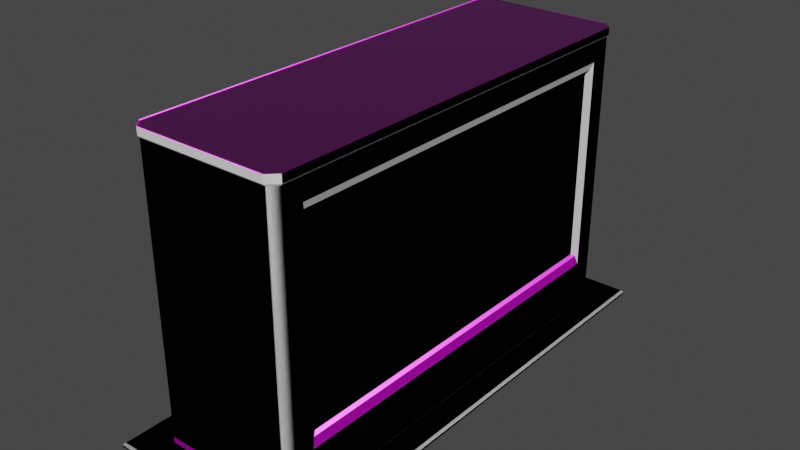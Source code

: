 # Source: vault_deposit_boxes_short.blend  (saved by Blender 3.1.7; exported with 4.5.12 LTS)
import bpy
from mathutils import Matrix  # noqa: F401  (used for matrix-valued properties, if any)

bpy.ops.wm.read_factory_settings(use_empty=True)
scene = bpy.context.scene
scene.name = 'Scene'

# ---- images (referenced by path relative to the original .blend; pixels are not part of the script)
import os
ASSET_DIR = os.environ.get("B2B_ASSET_DIR", "")  # directory of the original .blend (textures are referenced by path, not embedded)
HERE = os.path.dirname(os.path.abspath(__file__))  # packed textures are extracted next to this script under _unpacked/

def load_image(name, relpath, width, height, colorspace="sRGB"):
    """Load a texture the original file referenced (path relative to the .blend, or extracted next to this script)."""
    p = next((c for c in (os.path.join(HERE, relpath), os.path.join(ASSET_DIR, relpath)) if relpath and os.path.exists(c)), "")
    if p:
        img = bpy.data.images.load(p, check_existing=True)
        img.name = name
    else:  # same state as the original file: an image datablock whose file is absent (Cycles renders it pink)
        img = bpy.data.images.new(name, width, height)
        img.source = "FILE"
        img.filepath = "//" + (relpath or name)
    img.colorspace_settings.name = colorspace
    return img
img_red_int_marble_05_df_texture_dds = load_image('red_int_marble_05_df.texture.dds', 'red_int_marble_05_df.texture.dds', 1024, 1024, 'sRGB')
img_red_int_marble_05_nm_texture_dds = load_image('red_int_marble_05_nm.texture.dds', 'red_int_marble_05_nm.texture.dds', 1024, 1024, 'Non-Color')
img_safety_box_df_texture_dds = load_image('safety_box_df.texture.dds', 'safety_box_df.texture.dds', 1024, 1024, 'sRGB')
img_safety_box_nm_texture_dds = load_image('safety_box_nm.texture.dds', 'safety_box_nm.texture.dds', 1024, 1024, 'Non-Color')

# ---- materials (node trees are filled in below, after node groups)
mat_mat_int_marble_05 = bpy.data.materials.new('mat_int_marble_05')
mat_mat_int_marble_05.use_backface_culling = True
mat_mat_int_marble_05.use_transparent_shadow = False
mat_safetybox = bpy.data.materials.new('safetybox')
mat_safetybox.use_backface_culling = True
mat_safetybox.use_transparent_shadow = False

# ---- node groups
ng_pd2_df_nm_vtxcol = bpy.data.node_groups.new('PD2 DF:NM:VtxCol', 'ShaderNodeTree')
_s = ng_pd2_df_nm_vtxcol.interface.new_socket(name='BSDF Mat.', in_out='OUTPUT', socket_type='NodeSocketShader')
_s = ng_pd2_df_nm_vtxcol.interface.new_socket(name='DF Color (sRGB)', in_out='INPUT', socket_type='NodeSocketColor')
_s = ng_pd2_df_nm_vtxcol.interface.new_socket(name='DF Alpha (sRGB)', in_out='INPUT', socket_type='NodeSocketFloat')
_s.subtype = 'FACTOR'
_s = ng_pd2_df_nm_vtxcol.interface.new_socket(name='NM Color (Linear)', in_out='INPUT', socket_type='NodeSocketColor')
_s.default_value = (0.5, 0.5, 0.5, 1.0)
_s = ng_pd2_df_nm_vtxcol.interface.new_socket(name='NM Alpha (Linear)', in_out='INPUT', socket_type='NodeSocketFloat')
_s.subtype = 'FACTOR'
_s = ng_pd2_df_nm_vtxcol.interface.new_socket(name='Vertex Col. Color', in_out='INPUT', socket_type='NodeSocketColor')
_N = ng_pd2_df_nm_vtxcol.nodes; _L = ng_pd2_df_nm_vtxcol.links
n0 = _N.new('NodeGroupOutput'); n0.name = 'Group Output'; n0.location = (1220, -20)
n1 = _N.new('ShaderNodeBsdfPrincipled'); n1.name = 'Principled BSDF'; n1.location = (940, 0)
n1.distribution = 'GGX'
n1.subsurface_method = 'BURLEY'
n1.inputs[1].default_value = 0.5
n1.inputs[3].default_value = 1.45
n1.inputs[27].default_value = (0.0, 0.0, 0.0, 1.0)
n1.inputs[28].default_value = 1.0
n2 = _N.new('ShaderNodeMix'); n2.name = 'Mix.005'; n2.location = (380, 0)
n2.data_type = 'RGBA'
n2.blend_type = 'MULTIPLY'
n2.inputs[0].default_value = 1.0
n3 = _N.new('NodeGroupInput'); n3.name = 'PD2 DF:NM:VtxCol'; n3.location = (0, 0)
n3.label = 'PD2 DF:NM:VtxCol'
n3.width = 224
n4 = _N.new('ShaderNodeSeparateColor'); n4.name = 'Separate RGB'; n4.location = (280, -420)
n5 = _N.new('ShaderNodeCombineColor'); n5.name = 'Combine RGB'; n5.location = (440, -420)
n5.inputs[2].default_value = 1.0
n6 = _N.new('ShaderNodeNormalMap'); n6.name = 'Normal Map'; n6.location = (600, -420)
n6.width = 148
n7 = _N.new('ShaderNodeInvert'); n7.name = 'Invert'; n7.location = (380, -180)
n7.inputs[0].default_value = 0.666
_L.new(n4.outputs[0], n5.inputs[1])
_L.new(n5.outputs[0], n6.inputs[1])
_L.new(n2.outputs[2], n1.inputs[0])
_L.new(n6.outputs[0], n1.inputs[5])
_L.new(n1.outputs[0], n0.inputs[0])
_L.new(n3.outputs[4], n2.inputs[7])
_L.new(n3.outputs[1], n1.inputs[13])
_L.new(n3.outputs[0], n2.inputs[6])
_L.new(n3.outputs[2], n4.inputs[0])
_L.new(n3.outputs[3], n5.inputs[0])
_L.new(n7.outputs[0], n1.inputs[2])
_L.new(n3.outputs[1], n7.inputs[1])
n0.is_active_output = True

# ---- material node trees
mat_mat_int_marble_05.use_nodes = True; mat_mat_int_marble_05.node_tree.nodes.clear()
_N = mat_mat_int_marble_05.node_tree.nodes; _L = mat_mat_int_marble_05.node_tree.links
n0 = _N.new('ShaderNodeTexImage'); n0.name = 'Image Texture'; n0.location = (-600, 500)
n0.image = img_red_int_marble_05_df_texture_dds
n1 = _N.new('ShaderNodeGroup'); n1.name = 'Group'; n1.location = (-200, 300)
n1.width = 400
n1.node_tree = ng_pd2_df_nm_vtxcol
n2 = _N.new('ShaderNodeVertexColor'); n2.name = 'Vertex Color'; n2.location = (-600, -100)
n2.layer_name = 'Col'
n3 = _N.new('ShaderNodeTexImage'); n3.name = 'Image Texture.002'; n3.location = (-600, 200)
n3.image = img_red_int_marble_05_nm_texture_dds
n4 = _N.new('ShaderNodeOutputMaterial'); n4.name = 'Material Output'; n4.location = (280, 300)
_L.new(n0.outputs[1], n1.inputs[1])
_L.new(n3.outputs[0], n1.inputs[2])
_L.new(n3.outputs[1], n1.inputs[3])
_L.new(n1.outputs[0], n4.inputs[0])
_L.new(n2.outputs[0], n1.inputs[4])
_L.new(n0.outputs[0], n1.inputs[0])
n4.is_active_output = True
mat_safetybox.use_nodes = True; mat_safetybox.node_tree.nodes.clear()
_N = mat_safetybox.node_tree.nodes; _L = mat_safetybox.node_tree.links
n0 = _N.new('ShaderNodeOutputMaterial'); n0.name = 'Material Output'; n0.location = (300, 300)
n1 = _N.new('ShaderNodeTexImage'); n1.name = 'Image Texture'; n1.location = (-600, 500)
n1.image = img_safety_box_df_texture_dds
n2 = _N.new('ShaderNodeGroup'); n2.name = 'Group'; n2.location = (-200, 300)
n2.width = 400
n2.node_tree = ng_pd2_df_nm_vtxcol
n2.inputs[4].default_value = (1.0, 1.0, 1.0, 1.0)
n3 = _N.new('ShaderNodeTexImage'); n3.name = 'Image Texture.002'; n3.location = (-600, 200)
n3.image = img_safety_box_nm_texture_dds
_L.new(n1.outputs[0], n2.inputs[0])
_L.new(n1.outputs[1], n2.inputs[1])
_L.new(n3.outputs[0], n2.inputs[2])
_L.new(n3.outputs[1], n2.inputs[3])
_L.new(n2.outputs[0], n0.inputs[0])
n0.is_active_output = True

# ---- world
world_world = bpy.data.worlds.new('World'); scene.world = world_world
world_world.use_nodes = True; world_world.node_tree.nodes.clear()
_N = world_world.node_tree.nodes; _L = world_world.node_tree.links
n0 = _N.new('ShaderNodeOutputWorld'); n0.name = 'World Output'; n0.location = (300, 300)
n1 = _N.new('ShaderNodeBackground'); n1.name = 'Background'; n1.location = (10, 300)
n1.inputs[0].default_value = (0.05088, 0.05088, 0.05088, 1.0)
_L.new(n1.outputs[0], n0.inputs[0])
n0.is_active_output = True
world_world.color = (0.05088, 0.05088, 0.05088)
world_world.use_sun_shadow = False
world_world.sun_shadow_jitter_overblur = 0.0

# ---- meshes
me_g_vault_001 = bpy.data.meshes.new('g_vault.001')
me_g_vault_001.from_pydata([(0.9641, -0.9844, 0.5082), (-1.661, -0.9844, 0.4509), (-1.661, -0.9844, 0.5082), (0.9641, -0.9844, 0.4509), (-1.798, 0.7494, 0.5082), (-1.848, -1.184, 0.4582), (-1.798, -1.184, 0.5082), (-1.848, 0.7494, 0.4582), (-1.848, -1.184, -0.4418), (-1.848, -1.184, 0.4582), (-1.848, 0.7494, -0.4418), (-1.798, -1.184, -0.4918), (-1.848, -1.184, -0.4418), (-1.798, 0.7494, -0.4918), (-1.661, -0.9844, -0.4918), (0.9641, -0.9844, -0.4345), (0.9641, -0.9844, -0.4918), (-1.661, -0.9844, -0.4345), (1.349, 0.8012, -0.6692), (-2.046, 0.8156, -0.6692), (1.349, 0.8156, -0.6692), (-2.046, 0.8012, -0.6692), (1.335, 0.7868, -0.6549), (-2.032, 0.7868, -0.6549), (1.335, 0.7868, 0.6713), (-2.032, 0.7868, 0.6713), (1.349, 0.8012, 0.6856), (-2.046, 0.8012, 0.6856), (-2.046, 0.8012, 0.6856), (-2.046, 0.8012, -0.6692), (-2.046, 0.8156, 0.6856), (1.349, 0.8156, 0.6856), (-2.046, 0.8156, -0.6692), (-2.046, 0.8156, 0.6856), (1.349, 0.8012, -0.6692), (1.335, 0.7868, 0.6713), (1.335, 0.7868, -0.6549), (1.349, 0.8012, 0.6856), (1.349, 0.8156, 0.6856), (1.349, 0.8156, -0.6692), (1.102, -1.184, -0.4918), (-1.661, -0.9844, -0.4918), (0.9641, -0.9844, -0.4918), (0.9641, 0.4656, -0.4918), (1.102, 0.7494, -0.4918), (-1.798, 0.7494, -0.4918), (-1.661, 0.4656, -0.4918), (1.152, 0.7494, -0.4418), (-1.798, -1.184, -0.4918), (-1.661, -0.9844, -0.4918), (1.152, -1.184, -0.4418), (1.152, 0.7494, 0.4582), (1.152, -1.184, 0.4582), (1.102, 0.7494, 0.5082), (1.102, -1.184, 0.5082), (0.9641, 0.4656, 0.5082), (0.9641, -0.9844, 0.5082), (-1.661, 0.4656, 0.5082), (-1.798, -1.184, 0.5082), (-1.798, 0.7494, 0.5082), (-1.661, -0.9844, 0.5082)], [], [(51, 52, 50, 47), (25, 23, 22, 24), (17, 15, 16, 14), (53, 54, 52, 51), (31, 30, 28, 26), (22, 21, 18), (23, 21, 22), (33, 32, 29, 27), (26, 25, 24), (27, 23, 25), (28, 25, 26), (29, 23, 27), (13, 11, 12, 10), (3, 1, 2, 0), (34, 35, 36), (37, 35, 34), (21, 19, 20, 18), (40, 41, 42), (43, 40, 42), (44, 40, 43), (44, 43, 45), (45, 43, 46), (39, 38, 37, 34), (45, 46, 48), (48, 46, 49), (48, 49, 40), (47, 50, 40, 44), (7, 5, 6, 4), (53, 55, 54), (54, 55, 56), (53, 57, 55), (54, 56, 58), (59, 57, 53), (59, 58, 57), (58, 56, 60), (57, 58, 60), (10, 8, 9, 7)])
me_g_vault_001.polygons.foreach_set('use_smooth', [0, 0, 1, 1, 1, 1, 1, 1, 1, 1, 1, 1, 1, 1, 1, 1, 1, 0, 0, 0, 0, 0, 1, 0, 0, 0, 1, 1, 0, 0, 0, 0, 0, 0, 0, 0, 0])
_uv = me_g_vault_001.uv_layers.new(name='UVMap')
_uv.uv.foreach_set('vector', [0.6446, 0.4084, 0.6431, 1.365, 0.1981, 1.364, 0.1995, 0.4078, -0.1739, 0.3315, -0.1737, -0.3315, 2.006, -0.3306, 2.006, 0.3316, -1.697, 1.237, 0.09573, 1.236, 0.09522, 1.265, -1.696, 1.265, 0.6795, 0.4085, 0.6781, 1.365, 0.6431, 1.365, 0.6446, 0.4084, 2.013, 0.3489, -0.181, 0.3488, -0.181, 0.3416, 2.013, 0.3417, 2.006, -0.3306, -0.1808, -0.3416, 2.014, -0.3407, -0.1737, -0.3315, -0.1808, -0.3416, 2.006, -0.3306, -0.1912, 0.3387, -0.191, -0.3387, -0.1838, -0.3387, -0.184, 0.3387, 2.013, 0.3417, -0.1739, 0.3315, 2.006, 0.3316, -0.184, 0.3387, -0.1737, -0.3315, -0.1739, 0.3315, -0.181, 0.3416, -0.1739, 0.3315, 2.013, 0.3417, -0.1838, -0.3387, -0.1737, -0.3315, -0.184, 0.3387, 0.2984, -0.3629, 0.2954, 0.5938, 0.2605, 0.5928, 0.2635, -0.3629, 0.7468, 1.238, 2.539, 1.249, 2.538, 1.273, 0.7464, 1.266, 0.5, 0.6583, 1.17, 0.6685, 0.5072, 0.6685, 1.177, 0.6583, 1.17, 0.6685, 0.5, 0.6583, -0.1808, -0.3416, -0.1808, -0.3488, 2.014, -0.3479, 2.014, -0.3407, 0.1631, 1.364, -1.696, 1.265, 0.09522, 1.265, 0.09651, 0.5479, 0.1631, 1.364, 0.09522, 1.265, 0.1646, 0.4077, 0.1631, 1.364, 0.09651, 0.5479, 0.1646, 0.4077, 0.09651, 0.5479, -1.764, 0.4077, -1.764, 0.4077, 0.09651, 0.5479, -1.696, 0.5481, 0.5, 0.6511, 1.177, 0.6511, 1.177, 0.6583, 0.5, 0.6583, -1.764, 0.4077, -1.696, 0.5481, -1.764, 1.364, -1.764, 1.364, -1.696, 0.5481, -1.696, 1.265, -1.764, 1.364, -1.696, 1.265, 0.1631, 1.364, 0.1995, 0.4078, 0.1981, 1.364, 0.1631, 1.364, 0.1646, 0.4077, -0.1816, -0.3629, -0.1808, 0.5932, -0.2159, 0.5933, -0.2165, -0.3629, 0.6795, 0.4085, 0.7473, 0.5489, 0.6781, 1.365, 0.6781, 1.365, 0.7473, 0.5489, 0.7464, 1.266, 0.6795, 0.4085, 2.54, 0.5521, 0.7473, 0.5489, 0.6781, 1.365, 0.7464, 1.266, 2.605, 1.373, 2.608, 0.4119, 2.54, 0.5521, 0.6795, 0.4085, 2.608, 0.4119, 2.605, 1.373, 2.54, 0.5521, 2.605, 1.373, 0.7464, 1.266, 2.538, 1.273, 2.54, 0.5521, 2.605, 1.373, 2.538, 1.273, 0.2635, -0.3629, 0.2635, 0.5933, -0.1816, 0.5934, -0.1816, -0.3629])
_ca = me_g_vault_001.color_attributes.new('Col', 'BYTE_COLOR', 'CORNER')
_ca.data.foreach_set('color', [0.0, 0.0, 0.0, 0.0, 0.0, 0.0, 0.0, 0.0, 0.0, 0.0, 0.0, 0.0, 0.0, 0.0, 0.0, 0.0, 0.0, 0.0, 0.0, 0.0, 0.0, 0.0, 0.0, 0.0, 0.0, 0.0, 0.0, 0.0, 0.0, 0.0, 0.0, 0.0, 0.0, 0.0, 0.0, 0.0, 0.0, 0.0, 0.0, 0.0, 0.0, 0.0, 0.0, 0.0, 0.0, 0.0, 0.0, 0.0, 0.0, 0.0, 0.0, 0.0, 0.0, 0.0, 0.0, 0.0, 0.0, 0.0, 0.0, 0.0, 0.0, 0.0, 0.0, 0.0, 0.0, 0.0, 0.0, 0.0, 0.0, 0.0, 0.0, 0.0, 0.0, 0.0, 0.0, 0.0, 0.0, 0.0, 0.0, 0.0, 0.0, 0.0, 0.0, 0.0, 0.0, 0.0, 0.0, 0.0, 0.0, 0.0, 0.0, 0.0, 0.0, 0.0, 0.0, 0.0, 0.0, 0.0, 0.0, 0.0, 0.0, 0.0, 0.0, 0.0, 0.0, 0.0, 0.0, 0.0, 0.0, 0.0, 0.0, 0.0, 0.0, 0.0, 0.0, 0.0, 0.0, 0.0, 0.0, 0.0, 0.0, 0.0, 0.0, 0.0, 0.0, 0.0, 0.0, 0.0, 0.0, 0.0, 0.0, 0.0, 0.0, 0.0, 0.0, 0.0, 0.0, 0.0, 0.0, 0.0, 0.0, 0.0, 0.0, 0.0, 0.0, 0.0, 0.0, 0.0, 0.0, 0.0, 0.0, 0.0, 0.0, 0.0, 0.0, 0.0, 0.0, 0.0, 0.0, 0.0, 0.0, 0.0, 0.0, 0.0, 0.0, 0.0, 0.0, 0.0, 0.0, 0.0, 0.0, 0.0, 0.0, 0.0, 0.0, 0.0, 0.0, 0.0, 0.0, 0.0, 0.0, 0.0, 0.0, 0.0, 0.0, 0.0, 0.0, 0.0, 0.0, 0.0, 0.0, 0.0, 0.0, 0.0, 0.0, 0.0, 0.0, 0.0, 0.0, 0.0, 0.0, 0.0, 0.0, 0.0, 0.0, 0.0, 0.0, 0.0, 0.0, 0.0, 0.0, 0.0, 0.0, 0.0, 0.0, 0.0, 0.0, 0.0, 0.0, 0.0, 0.0, 0.0, 0.0, 0.0, 0.0, 0.0, 0.0, 0.0, 0.0, 0.0, 0.0, 0.0, 0.0, 0.0, 0.0, 0.0, 0.0, 0.0, 0.0, 0.0, 0.0, 0.0, 0.0, 0.0, 0.0, 0.0, 0.0, 0.0, 0.0, 0.0, 0.0, 0.0, 0.0, 0.0, 0.0, 0.0, 0.0, 0.0, 0.0, 0.0, 0.0, 0.0, 0.0, 0.0, 0.0, 0.0, 0.0, 0.0, 0.0, 0.0, 0.0, 0.0, 0.0, 0.0, 0.0, 0.0, 0.0, 0.0, 0.0, 0.0, 0.0, 0.0, 0.0, 0.0, 0.0, 0.0, 0.0, 0.0, 0.0, 0.0, 0.0, 0.0, 0.0, 0.0, 0.0, 0.0, 0.0, 0.0, 0.0, 0.0, 0.0, 0.0, 0.0, 0.0, 0.0, 0.0, 0.0, 0.0, 0.0, 0.0, 0.0, 0.0, 0.0, 0.0, 0.0, 0.0, 0.0, 0.0, 0.0, 0.0, 0.0, 0.0, 0.0, 0.0, 0.0, 0.0, 0.0, 0.0, 0.0, 0.0, 0.0, 0.0, 0.0, 0.0, 0.0, 0.0, 0.0, 0.0, 0.0, 0.0, 0.0, 0.0, 0.0, 0.0, 0.0, 0.0, 0.0, 0.0, 0.0, 0.0, 0.0, 0.0, 0.0, 0.0, 0.0, 0.0, 0.0, 0.0, 0.0, 0.0, 0.0, 0.0, 0.0, 0.0, 0.0, 0.0, 0.0, 0.0, 0.0, 0.0, 0.0, 0.0, 0.0, 0.0, 0.0, 0.0, 0.0, 0.0, 0.0, 0.0, 0.0, 0.0, 0.0, 0.0, 0.0, 0.0, 0.0, 0.0, 0.0, 0.0, 0.0, 0.0, 0.0, 0.0, 0.0, 0.0, 0.0, 0.0, 0.0, 0.0, 0.0, 0.0, 0.0, 0.0, 0.0, 0.0, 0.0, 0.0, 0.0, 0.0, 0.0, 0.0, 0.0, 0.0, 0.0, 0.0, 0.0, 0.0, 0.0, 0.0, 0.0, 0.0, 0.0, 0.0, 0.0, 0.0, 0.0, 0.0, 0.0, 0.0, 0.0, 0.0, 0.0, 0.0, 0.0, 0.0, 0.0, 0.0, 0.0, 0.0, 0.0, 0.0, 0.0, 0.0, 0.0, 0.0, 0.0, 0.0, 0.0, 0.0, 0.0, 0.0, 0.0, 0.0, 0.0, 0.0, 0.0, 0.0, 0.0, 0.0, 0.0, 0.0, 0.0, 0.0, 0.0, 0.0, 0.0, 0.0, 0.0, 0.0, 0.0, 0.0, 0.0, 0.0, 0.0, 0.0, 0.0, 0.0, 0.0, 0.0, 0.0, 0.0, 0.0, 0.0, 0.0, 0.0, 0.0, 0.0, 0.0, 0.0, 0.0, 0.0, 0.0, 0.0, 0.0, 0.0])
me_g_vault_001.materials.append(mat_mat_int_marble_05)
me_g_vault_001.use_remesh_fix_poles = True
me_g_vault_001.use_remesh_preserve_attributes = False
me_g_vault_001.update()
me_g_vault_001.normals_split_custom_set([tuple(v) for v in zip(*[iter([1.0, 0.0, 0.0, 1.0, 0.0, 0.0, 1.0, 0.0, 0.0, 1.0, 0.0, 0.0, -5.311e-08, -1.0, 0.0, -5.311e-08, -1.0, 0.0, -5.311e-08, -1.0, 0.0, -5.311e-08, -1.0, 0.0, 4.757e-05, -4.371e-08, 1.0, -4.849e-05, -4.371e-08, 1.0, -4.791e-05, -4.371e-08, -1.0, 4.777e-05, -4.371e-08, -1.0, 2.611e-05, -3.394e-05, 1.0, 2.619e-05, 0.0004395, 1.0, 1.0, 3.503e-05, -2.617e-05, 1.0, -0.0004406, -2.605e-05, 0.2946, -9.885e-05, 0.9556, 2.807e-15, -1.0, -4.371e-08, 1.472e-05, -1.0, -2.763e-05, 0.2659, -0.4262, 0.8646, 4.615e-06, -1.0, -3.099e-06, -0.2659, -0.4262, -0.8647, -3.529e-05, -1.0, 1.387e-05, -3.442e-05, -1.0, 1.255e-05, -0.2659, -0.4262, -0.8647, 4.615e-06, -1.0, -3.099e-06, 4.371e-08, -1.0, 4.371e-08, -0.2946, -4.587e-05, -0.9556, -0.2658, -0.4261, -0.8647, 5.949e-05, -1.0, -0.0005088, 0.2659, -0.4262, 0.8646, 4.013e-05, -1.0, 9.507e-06, 1.311e-06, -1.0, -6.08e-06, 5.949e-05, -1.0, -0.0005088, 3.681e-05, -1.0, -5.341e-06, 6.154e-06, -1.0, -1.359e-05, 1.472e-05, -1.0, -2.763e-05, 4.013e-05, -1.0, 9.507e-06, 0.2659, -0.4262, 0.8646, -0.2658, -0.4261, -0.8647, 3.681e-05, -1.0, -5.341e-06, 5.949e-05, -1.0, -0.0005088, 4.798e-06, -3.394e-05, -1.0, 4.739e-06, 0.0003389, -1.0, -1.0, 3.394e-05, -4.649e-06, -1.0, -3.378e-05, -4.709e-06, 1.0, -1.118e-07, 4.786e-05, 1.0, -1.118e-07, 7.55e-08, 4.791e-05, -4.371e-08, 1.0, -4.777e-05, -4.371e-08, 1.0, -2.384e-06, -1.0, -1.11e-05, 1.431e-06, -1.0, 1.385e-05, 2.056e-06, -1.0, -1.603e-05, 0.2658, -0.4262, 0.8647, 1.431e-06, -1.0, 1.385e-05, -2.384e-06, -1.0, -1.11e-05, -0.2659, -0.4262, -0.8647, -0.2946, -9.882e-05, -0.9556, 1.0, -4.8e-05, 1.202e-07, -3.529e-05, -1.0, 1.387e-05, 9.073e-08, 6.245e-08, -1.0, 9.073e-08, 6.245e-08, -1.0, 9.073e-08, 6.245e-08, -1.0, -1.495e-07, 0.0, -1.0, -1.495e-07, 0.0, -1.0, -1.495e-07, 0.0, -1.0, 0.0, 0.0, -1.0, 0.0, 0.0, -1.0, 0.0, 0.0, -1.0, 5.069e-07, -2.39e-07, -1.0, 5.069e-07, -2.39e-07, -1.0, 5.069e-07, -2.39e-07, -1.0, 7.607e-08, -4.156e-06, -1.0, 7.607e-08, -4.156e-06, -1.0, 7.607e-08, -4.156e-06, -1.0, 1.0, 0.0, 0.0, 0.2946, -4.587e-05, 0.9556, 0.2658, -0.4262, 0.8647, -2.384e-06, -1.0, -1.11e-05, 8.518e-06, 0.0, -1.0, 8.518e-06, 0.0, -1.0, 8.518e-06, 0.0, -1.0, 8.969e-06, 0.0, -1.0, 8.969e-06, 0.0, -1.0, 8.969e-06, 0.0, -1.0, 4.881e-07, 5.621e-06, -1.0, 4.881e-07, 5.621e-06, -1.0, 4.881e-07, 5.621e-06, -1.0, 1.0, -3.394e-05, 1.454e-05, 1.0, 0.0002373, 1.448e-05, 1.442e-05, 3.394e-05, -1.0, 1.448e-05, -0.0002373, -1.0, -1.0, -3.378e-05, -2.685e-05, -1.0, 3.394e-05, -2.372e-05, -2.384e-05, 3.433e-05, 1.0, -2.688e-05, -3.345e-05, 1.0, 0.0, 0.0, 1.0, 0.0, 0.0, 1.0, 0.0, 0.0, 1.0, 0.0, 0.0, 1.0, 0.0, 0.0, 1.0, 0.0, 0.0, 1.0, -1.161e-07, 4.4e-08, 1.0, -1.161e-07, 4.4e-08, 1.0, -1.161e-07, 4.4e-08, 1.0, -7.707e-08, -5.652e-08, 1.0, -7.707e-08, -5.652e-08, 1.0, -7.707e-08, -5.652e-08, 1.0, -4.707e-07, 3.961e-06, 1.0, -4.707e-07, 3.961e-06, 1.0, -4.707e-07, 3.961e-06, 1.0, -7.173e-06, 6.164e-07, 1.0, -7.173e-06, 6.164e-07, 1.0, -7.173e-06, 6.164e-07, 1.0, -9.073e-08, 6.245e-08, 1.0, -9.073e-08, 6.245e-08, 1.0, -9.073e-08, 6.245e-08, 1.0, 0.0, 0.0, 1.0, 0.0, 0.0, 1.0, 0.0, 0.0, 1.0, -1.0, 0.0, 0.0, -1.0, 0.0, 0.0, -1.0, 0.0, 0.0, -1.0, 0.0, 0.0])] * 3)])
me_g_safetybox_001 = bpy.data.meshes.new('g_safetybox.001')
me_g_safetybox_001.from_pydata([(0.7557, 0.9797, 0.942), (0.7557, 0.9423, -1.958), (0.7557, 0.9797, -1.958), (0.7557, 0.9423, 0.942), (0.7057, 0.9797, 0.992), (0.7057, 0.9423, 0.992), (-0.1943, 0.9797, 0.992), (-0.1943, 0.9423, 0.992), (-0.2443, 0.9797, 0.942), (-0.2443, 0.9423, 0.942), (-0.2443, 0.9797, -1.958), (-0.2443, 0.9423, -1.958), (-0.1943, 0.9797, -2.008), (-0.1943, 0.9423, -2.008), (0.7057, 0.9797, -2.008), (0.7057, 0.9423, -2.008), (0.6984, 0.5274, -1.82), (0.6984, 0.6584, -1.095), (0.6984, 0.5274, -1.095), (0.6984, 0.6584, -1.82), (0.6984, 0.07813, -1.82), (0.6984, 0.07813, -1.095), (0.6984, -0.7916, -1.82), (0.6984, -0.7916, -1.095), (0.6984, 0.6584, -0.3705), (0.6984, 0.5274, -0.3705), (0.6984, 0.07813, -0.3705), (0.6984, -0.7916, -0.3705), (0.6984, 0.6584, 0.3545), (0.6984, 0.5274, 0.3545), (0.6984, 0.07813, 0.3545), (0.6984, -0.7916, 0.3545), (-0.2443, -0.7916, 0.8045), (-0.2219, -0.7401, -1.82), (-0.2443, -0.7916, -1.82), (-0.2219, -0.7401, 0.8045), (-0.187, -0.7401, -1.82), (-0.187, -0.7401, 0.8045), (-0.2443, 0.6584, -1.82), (-0.2219, 0.607, 0.8045), (-0.2443, 0.6584, 0.8045), (-0.2219, 0.607, -1.82), (-0.187, 0.607, 0.8045), (-0.187, 0.607, -1.82), (0.7557, -0.7916, -1.82), (0.7333, -0.7401, -1.82), (0.6984, -0.7401, -1.82), (0.7333, 0.607, -1.82), (0.7557, 0.6584, -1.82), (0.6984, 0.607, -1.82), (-0.2558, -0.9916, 0.942), (-0.2558, -0.9401, -1.958), (-0.2558, -0.9916, -1.958), (-0.2558, -0.9401, 0.942), (-0.2443, -0.9271, -1.958), (-0.2443, -0.9271, 0.942), (-0.2443, -0.9916, 0.942), (-0.2443, -0.9916, -1.958), (0.7672, -0.9916, -1.958), (0.7672, -0.9401, 0.942), (0.7672, -0.9916, 0.942), (0.7672, -0.9401, -1.958), (0.7557, -0.9271, 0.942), (0.7557, -0.9271, -1.958), (0.7557, -0.9916, -1.958), (0.7557, -0.9916, 0.942), (0.7057, -0.9916, -2.019), (0.7057, -0.9401, -2.019), (0.7057, -0.9271, -2.008), (0.7057, -0.9916, -2.008), (-0.1943, -0.9916, -2.019), (-0.1943, -0.9401, -2.019), (-0.1943, -0.9271, -2.008), (-0.1943, -0.9916, -2.008), (-0.1943, -0.9916, 1.004), (-0.1943, -0.9401, 1.004), (-0.1943, -0.9271, 0.992), (-0.1943, -0.9916, 0.992), (0.7057, -0.9916, 1.004), (0.7057, -0.9401, 1.004), (0.7057, -0.9271, 0.992), (0.7057, -0.9916, 0.992), (-0.187, -0.415, -1.095), (-0.187, -0.415, -1.82), (-0.187, -0.835, -1.095), (-0.187, -0.835, -1.82), (-0.187, -0.3974, -0.3705), (-0.187, -0.3974, -1.095), (-0.187, -0.415, -0.3705), (-0.187, -0.835, -0.3705), (-0.187, -0.3974, 0.3545), (-0.187, -0.415, 0.3545), (-0.187, -0.835, 0.8045), (-0.187, -0.835, 0.3545), (-0.187, -0.415, 0.8045), (-0.187, -0.835, 0.8045), (-0.187, -0.7401, -1.095), (-0.187, -0.7401, -0.3705), (-0.187, -0.7401, 0.3545), (-0.187, -0.7401, 0.8045), (-0.187, 0.607, -1.792), (-0.187, 0.2798, 0.7899), (-0.187, 0.5798, 0.7899), (-0.187, 0.5798, 0.4634), (-0.187, 0.2798, 0.4634), (-0.187, -0.05017, 0.7899), (-0.187, 0.2498, 0.7899), (-0.187, 0.2498, 0.4634), (-0.187, -0.05017, 0.4634), (-0.187, -0.3802, 0.7899), (-0.187, -0.08017, 0.7899), (-0.187, -0.08017, 0.4634), (-0.187, -0.3802, 0.4634), (-0.187, 0.2798, 0.4134), (-0.187, 0.5798, 0.4134), (-0.187, 0.5798, 0.01342), (-0.187, 0.2798, 0.01342), (-0.187, -0.05017, 0.4134), (-0.187, 0.2498, 0.4134), (-0.187, 0.2498, 0.01342), (-0.187, -0.05017, 0.01342), (-0.187, -0.3802, 0.4134), (-0.187, -0.08017, 0.4134), (-0.187, -0.08017, 0.01342), (-0.187, -0.3802, 0.01342), (-0.187, 0.2798, -0.03658), (-0.187, 0.5798, -0.03658), (-0.187, 0.5798, -0.4366), (-0.187, 0.2798, -0.4366), (-0.187, -0.05017, -0.03658), (-0.187, 0.2498, -0.03658), (-0.187, 0.2498, -0.4366), (-0.187, -0.05017, -0.4366), (-0.187, -0.3802, -0.03658), (-0.187, -0.08017, -0.03658), (-0.187, -0.08017, -0.4366), (-0.187, -0.3802, -0.4366), (-0.187, 0.2798, -0.4866), (-0.187, 0.5798, -0.4866), (-0.187, 0.5798, -0.8866), (-0.187, 0.2798, -0.8866), (-0.187, -0.05017, -0.4866), (-0.187, 0.2498, -0.4866), (-0.187, 0.2498, -0.8866), (-0.187, -0.05017, -0.8866), (-0.187, -0.3802, -0.4866), (-0.187, -0.08017, -0.4866), (-0.187, -0.08017, -0.8866), (-0.187, -0.3802, -0.8866), (-0.187, 0.2798, -0.9366), (-0.187, 0.5798, -0.9366), (-0.187, 0.5798, -1.337), (-0.187, 0.2798, -1.337), (-0.187, -0.05017, -0.9366), (-0.187, 0.2498, -0.9366), (-0.187, 0.2498, -1.337), (-0.187, -0.05017, -1.337), (-0.187, -0.3802, -0.9366), (-0.187, -0.08017, -0.9366), (-0.187, -0.08017, -1.337), (-0.187, -0.3802, -1.337), (-0.187, 0.2798, -1.387), (-0.187, 0.5798, -1.387), (-0.187, 0.5798, -1.787), (-0.187, 0.2798, -1.787), (-0.187, -0.05017, -1.387), (-0.187, 0.2498, -1.387), (-0.187, 0.2498, -1.787), (-0.187, -0.05017, -1.787), (-0.187, -0.3802, -1.387), (-0.187, -0.08017, -1.387), (-0.187, -0.08017, -1.787), (-0.187, -0.3802, -1.787), (-0.187, 0.615, 0.7899), (-0.187, 0.607, 0.7899), (-0.187, 0.615, 0.4634), (-0.187, 0.607, 0.4634), (-0.187, 0.615, 0.4134), (-0.187, 0.607, 0.4134), (-0.187, -0.3974, 0.4134), (-0.187, 0.615, 0.01342), (-0.187, 0.607, 0.01342), (-0.187, -0.3974, -0.03658), (-0.187, 0.615, -0.03658), (-0.187, 0.607, -0.03658), (-0.187, 0.607, -0.4366), (-0.187, -0.3974, -0.4866), (-0.187, 0.607, -0.4866), (-0.187, -0.3974, -0.8866), (-0.187, 0.615, -0.8866), (-0.187, 0.607, -0.8866), (-0.187, 0.615, -0.9366), (-0.187, 0.607, -0.9366), (-0.187, 0.607, -1.337), (-0.187, 0.615, -1.337), (-0.187, -0.3974, -1.387), (-0.187, 0.607, -1.387), (-0.187, -0.3974, -1.787), (-0.187, 0.607, -1.787), (-0.187, 0.615, -1.787), (-0.187, -0.3974, -1.82), (-0.187, -0.3974, 0.8045), (-0.187, -0.3974, 0.7899), (-0.187, -0.3974, 0.4634), (-0.187, -0.3974, 0.01342), (-0.187, -0.3974, -0.4366), (-0.187, 0.615, -0.4366), (-0.187, 0.615, -0.4866), (-0.187, -0.3974, -0.9366), (-0.187, -0.3974, -1.337), (-0.187, 0.615, -1.387), (-0.187, -0.3974, 0.8054), (-0.187, 0.615, 0.7899), (-0.187, 0.615, 0.4634), (-0.187, 0.615, 0.4134), (-0.187, -0.3974, 0.4134), (-0.187, 0.615, 0.01342), (-0.187, -0.3974, -0.03658), (-0.187, 0.615, -0.03658), (-0.187, -0.3974, -0.4866), (-0.187, -0.3974, -0.8866), (-0.187, 0.615, -0.8866), (-0.187, 0.615, -0.9366), (-0.187, 0.615, -1.337), (-0.187, -0.3974, -1.387), (-0.187, -0.3974, -1.787), (-0.187, 0.615, -1.787), (-0.187, -0.3974, -1.82), (-0.187, 0.615, -1.82), (-0.187, 0.615, 0.8054), (-0.187, -0.3974, 0.7899), (-0.187, -0.3974, 0.4634), (-0.187, -0.3974, 0.01342), (-0.187, -0.3974, -0.4366), (-0.187, 0.615, -0.4366), (-0.187, 0.615, -0.4866), (-0.187, -0.3974, -0.9366), (-0.187, -0.3974, -1.337), (-0.187, 0.615, -1.387), (-0.2443, -0.9916, 0.942), (-0.2443, -0.9916, -1.958), (0.7557, -0.9916, -1.958), (0.7557, -0.9916, 0.942), (0.7057, -0.9916, -2.008), (-0.1943, -0.9916, -2.008), (-0.1943, -0.9916, 1.004), (-0.1943, -0.9916, 0.992), (0.7057, -0.9916, 0.992), (0.6984, 0.07813, 0.815), (0.7557, 0.6584, 0.815), (0.6984, -0.7401, 0.815), (0.6984, 0.6584, 0.815), (0.7333, -0.7401, 0.815), (0.6984, 0.5274, 0.815), (0.7333, 0.607, 0.815), (0.6984, -0.7916, 0.815), (0.6984, 0.607, 0.815), (0.7557, -0.7916, 0.815), (0.7557, 0.6584, 0.815), (0.7557, -0.7916, 0.815), (0.6984, -0.7401, 0.815), (0.7333, -0.7401, 0.815), (0.7333, 0.607, 0.815), (0.6984, 0.607, 0.815)], [], [(2, 0, 1), (3, 1, 0), (3, 0, 4), (5, 3, 4), (5, 4, 6), (6, 7, 5), (8, 7, 6), (7, 8, 9), (10, 9, 8), (9, 10, 11), (10, 12, 11), (13, 11, 12), (12, 14, 13), (15, 13, 14), (14, 2, 15), (1, 15, 2), (98, 93, 92, 99), (99, 94, 91, 98), (85, 84, 96, 36), (96, 82, 83, 36), (97, 89, 93, 98), (98, 91, 88, 97), (18, 16, 17), (19, 17, 16), (21, 20, 18), (16, 18, 20), (23, 22, 21), (20, 21, 22), (25, 18, 24), (17, 24, 18), (26, 21, 25), (18, 25, 21), (27, 23, 26), (21, 26, 23), (29, 25, 28), (24, 28, 25), (30, 26, 29), (25, 29, 26), (31, 27, 30), (26, 30, 27), (253, 29, 28, 251), (248, 30, 29, 253), (32, 33, 34), (32, 35, 33), (35, 36, 33), (36, 35, 37, 99, 98, 97, 96), (40, 38, 39), (39, 38, 41), (39, 41, 42), (100, 42, 41, 43), (255, 31, 30, 248), (50, 51, 52), (51, 50, 53), (53, 54, 51), (54, 53, 55), (52, 57, 56), (50, 52, 56), (60, 58, 59), (58, 61, 59), (59, 61, 62), (61, 63, 62), (65, 64, 60), (58, 60, 64), (66, 61, 58), (67, 61, 66), (63, 61, 67), (68, 63, 67), (64, 69, 58), (69, 66, 58), (66, 70, 67), (71, 67, 70), (67, 71, 68), (72, 68, 71), (73, 66, 69), (73, 70, 66), (70, 52, 71), (51, 71, 52), (51, 72, 71), (54, 72, 51), (57, 70, 73), (57, 52, 70), (74, 53, 50), (53, 74, 75), (75, 55, 53), (75, 76, 55), (50, 56, 77), (50, 77, 74), (75, 74, 78), (78, 79, 75), (76, 75, 79), (76, 79, 80), (74, 77, 81), (74, 81, 78), (78, 60, 79), (60, 59, 79), (79, 59, 80), (59, 62, 80), (78, 81, 65), (65, 60, 78), (96, 84, 89, 97), (97, 88, 82, 96), (90, 91, 94, 201), (86, 88, 91, 90), (92, 95, 37, 99), (200, 83, 82, 87), (87, 82, 88, 86), (200, 43, 33, 36, 83), (43, 41, 33), (34, 33, 41), (38, 34, 41), (249, 254, 47, 48), (44, 48, 47, 49, 46, 45), (254, 256, 49, 47), (37, 39, 42, 201, 94), (35, 39, 37), (39, 35, 40), (40, 35, 32), (156, 159, 158, 153), (152, 155, 154, 149), (142, 137, 140, 143), (104, 107, 106, 101), (174, 173, 175, 176), (202, 109, 112, 203), (110, 105, 108, 111), (102, 174, 176, 103), (114, 178, 181, 115), (178, 177, 180, 181), (123, 122, 117, 120), (116, 119, 118, 113), (134, 129, 132, 135), (184, 183, 206, 185), (126, 184, 185, 127), (128, 131, 130, 125), (136, 205, 182, 133), (146, 141, 144, 147), (138, 187, 190, 139), (187, 207, 189, 190), (148, 188, 186, 145), (192, 191, 194, 193), (208, 157, 160, 209), (150, 192, 193, 151), (196, 210, 199, 198), (195, 169, 172, 197), (162, 196, 198, 163), (171, 170, 165, 168), (164, 167, 166, 161), (124, 204, 179, 121), (216, 218, 217, 232), (223, 238, 224, 237), (233, 234, 235, 219), (213, 214, 215, 231), (229, 212, 230, 211), (226, 228, 227, 225), (221, 222, 236, 220), (247, 245, 246, 239, 240, 244, 243, 241, 242), (112, 109, 110, 111), (108, 105, 106, 107), (104, 101, 102, 103), (250, 252, 45, 46), (252, 257, 44, 45), (261, 262, 258, 259), (260, 263, 262, 261)])
me_g_safetybox_001.polygons.foreach_set('use_smooth', [0, 0, 0, 0, 0, 0, 0, 0, 0, 0, 0, 0, 0, 0, 0, 0, 0, 0, 0, 0, 0, 0, 0, 0, 0, 0, 0, 0, 0, 0, 0, 0, 0, 0, 0, 0, 0, 0, 0, 0, 0, 0, 0, 0, 0, 0, 0, 0, 0, 0, 0, 0, 0, 0, 0, 0, 0, 0, 0, 0, 0, 0, 0, 0, 0, 0, 0, 0, 0, 0, 0, 0, 0, 0, 0, 0, 0, 0, 0, 0, 0, 0, 0, 1, 0, 0, 0, 0, 0, 0, 1, 0, 0, 0, 0, 1, 0, 0, 0, 0, 0, 0, 0, 0, 0, 0, 0, 0, 0, 0, 1, 0, 0, 0, 0, 0, 0, 0, 0, 0, 0, 0, 0, 0, 0, 0, 0, 0, 0, 0, 0, 0, 0, 0, 0, 0, 0, 0, 0, 0, 0, 0, 0, 0, 0, 0, 0, 0, 0, 0, 0, 0, 0, 0, 0, 0, 0, 0, 0, 1, 0, 0])
_uv = me_g_safetybox_001.uv_layers.new(name='UVMap')
_uv.uv.foreach_set('vector', [1.0, 0.9208, -6.049, 0.9208, 1.0, 0.9926, -6.049, 0.9926, 1.0, 0.9926, -6.049, 0.9208, -0.2497, 0.9926, -0.2497, 0.9208, -0.3747, 0.9208, -0.3747, 0.9926, -0.2497, 0.9926, -0.3747, 0.9208, 1.0, 0.9926, 1.0, 0.9208, -0.6267, 0.9208, -0.6267, 0.9208, -0.6267, 0.9926, 1.0, 0.9926, 2.125, 0.9208, 2.25, 0.9926, 2.25, 0.9208, 2.25, 0.9926, 2.125, 0.9208, 2.125, 0.9926, -4.242, 0.9208, 2.807, 0.9926, 2.807, 0.9208, 2.807, 0.9926, -4.242, 0.9208, -4.242, 0.9926, 1.0, 0.9208, 0.875, 0.9208, 1.0, 0.9926, 0.875, 0.9926, 1.0, 0.9926, 0.875, 0.9208, 1.0, 0.9208, -0.6267, 0.9208, 1.0, 0.9926, -0.6267, 0.9926, 1.0, 0.9926, -0.6267, 0.9208, 1.0, 0.9208, 0.875, 0.9208, 1.0, 0.9926, 0.875, 0.9926, 1.0, 0.9926, 0.875, 0.9208, 0.5, 0.9347, 0.5, 1.0, 0.0, 1.0, 0.0, 0.9347, 0.0, 0.9347, 0.0, 0.7109, 0.5, 0.7109, 0.5, 0.9347, 1.0, 1.0, 0.0, 1.0, 0.0, 0.9347, 1.0, 0.9347, 0.0, 0.9347, 0.0, 0.7109, 1.0, 0.7109, 1.0, 0.9347, 1.0, 0.9347, 1.0, 1.0, 0.0, 1.0, 0.0, 0.9347, 0.0, 0.9347, 0.0, 0.7109, 1.0, 0.7109, 1.0, 0.9347, 1.0, 1.0, 0.0, 1.0, 1.0, 0.9144, 1.09e-08, 0.9144, 1.0, 0.9144, 0.0, 1.0, 1.0, 0.8146, 0.0, 0.8146, 1.0, 0.5048, 1.35e-08, 0.5048, 1.0, 0.5048, 0.0, 0.8146, 1.0, 1.0, 0.0, 1.0, 1.0, 0.4002, 8.698e-09, 0.4002, 1.0, 0.4002, 0.0, 1.0, 1.0, 1.0, 0.0, 1.0, 1.0, 0.9144, 1.09e-08, 0.9144, 1.0, 0.9144, 0.0, 1.0, 1.0, 0.8146, 0.0, 0.8146, 1.0, 0.5048, 1.35e-08, 0.5048, 1.0, 0.5048, 0.0, 0.8146, 1.0, 1.0, 0.0, 1.0, 1.0, 0.4002, 8.698e-09, 0.4002, 1.0, 0.4002, 0.0, 1.0, 1.0, 1.0, 0.0, 1.0, 1.0, 0.9144, 1.09e-08, 0.9144, 1.0, 0.9144, 0.0, 1.0, 1.0, 0.8146, 0.0, 0.8146, 1.0, 0.5048, 1.35e-08, 0.5048, 1.0, 0.5048, 0.0, 0.8146, 1.0, 1.0, 0.0, 1.0, 1.0, 0.4002, 8.698e-09, 0.4002, 1.0, 0.4002, 0.0, 1.0, 0.6351, 1.0, 0.0, 1.0, 1.09e-08, 0.9144, 0.6351, 0.9144, 0.5078, 0.8145, 0.0, 0.8146, 1.35e-08, 0.5048, 0.5078, 0.5039, -5.991, 0.9926, 2.755, 0.9236, 2.755, 0.9926, -5.991, 0.9926, -5.991, 0.9236, 2.755, 0.9236, -5.991, 0.9236, 2.755, 0.9114, 2.755, 0.9236, 2.755, 0.9114, -5.991, 0.9236, -5.991, 0.9114, -4.242, 0.9114, -2.493, 0.9114, -0.7434, 0.9114, 1.006, 0.9114, 4.504, 0.9926, -4.242, 0.9926, 4.504, 0.9236, 4.504, 0.9236, -4.242, 0.9926, -4.242, 0.9236, 4.504, 0.9236, -4.242, 0.9236, 4.504, 0.9114, -4.172, 0.9114, 4.504, 0.9114, -4.242, 0.9236, -4.242, 0.9114, 0.5078, 1.0, 0.0, 1.0, 8.698e-09, 0.4002, 0.5078, 0.4004, -6.049, 0.9926, 1.0, 0.9236, 1.0, 0.9926, 1.0, 0.9236, -6.049, 0.9926, -6.049, 0.9236, -6.049, 0.9236, 1.0, 0.9111, 1.0, 0.9236, 1.0, 0.9111, -6.049, 0.9236, -6.049, 0.9111, 1.0, 0.9926, 1.0, 1.0, -6.049, 1.0, -6.049, 0.9926, 1.0, 0.9926, -6.049, 1.0, 2.807, 0.9926, -4.242, 0.9926, 2.807, 0.9236, -4.242, 0.9926, -4.242, 0.9236, 2.807, 0.9236, 2.807, 0.9236, -4.242, 0.9236, 2.807, 0.9111, -4.242, 0.9236, -4.242, 0.9111, 2.807, 0.9111, 2.807, 1.0, -4.242, 1.0, 2.807, 0.9926, -4.242, 0.9926, 2.807, 0.9926, -4.242, 1.0, 0.875, 0.9926, 1.0, 0.9236, 1.0, 0.9926, 0.875, 0.9236, 1.0, 0.9236, 0.875, 0.9926, 1.0, 0.9111, 1.0, 0.9236, 0.875, 0.9236, 0.875, 0.9111, 1.0, 0.9111, 0.875, 0.9236, 1.0, 1.0, 0.875, 1.0, 1.0, 0.9926, 0.875, 1.0, 0.875, 0.9926, 1.0, 0.9926, 1.0, 0.9926, -0.6267, 0.9926, 1.0, 0.9236, -0.6267, 0.9236, 1.0, 0.9236, -0.6267, 0.9926, 1.0, 0.9236, -0.6267, 0.9236, 1.0, 0.9111, -0.6267, 0.9111, 1.0, 0.9111, -0.6267, 0.9236, -0.6267, 1.0, 1.0, 0.9926, 1.0, 1.0, -0.6267, 1.0, -0.6267, 0.9926, 1.0, 0.9926, 1.0, 0.9926, 0.875, 0.9926, 1.0, 0.9236, 0.875, 0.9236, 1.0, 0.9236, 0.875, 0.9926, 0.875, 0.9236, 1.0, 0.9111, 1.0, 0.9236, 0.875, 0.9111, 1.0, 0.9111, 0.875, 0.9236, 0.875, 1.0, 1.0, 0.9926, 1.0, 1.0, 0.875, 1.0, 0.875, 0.9926, 1.0, 0.9926, 0.875, 0.9926, 1.0, 0.9236, 1.0, 0.9926, 1.0, 0.9236, 0.875, 0.9926, 0.875, 0.9236, 0.875, 0.9236, 1.0, 0.9111, 1.0, 0.9236, 0.875, 0.9236, 0.875, 0.9111, 1.0, 0.9111, 1.0, 0.9926, 1.0, 1.0, 0.875, 1.0, 1.0, 0.9926, 0.875, 1.0, 0.875, 0.9926, 1.0, 0.9236, 1.0, 0.9926, -0.6267, 0.9926, -0.6267, 0.9926, -0.6267, 0.9236, 1.0, 0.9236, 1.0, 0.9111, 1.0, 0.9236, -0.6267, 0.9236, 1.0, 0.9111, -0.6267, 0.9236, -0.6267, 0.9111, 1.0, 0.9926, 1.0, 1.0, -0.6267, 1.0, 1.0, 0.9926, -0.6267, 1.0, -0.6267, 0.9926, 1.0, 0.9926, 0.875, 0.9926, 1.0, 0.9236, 0.875, 0.9926, 0.875, 0.9236, 1.0, 0.9236, 1.0, 0.9236, 0.875, 0.9236, 1.0, 0.9111, 0.875, 0.9236, 0.875, 0.9111, 1.0, 0.9111, 1.0, 0.9926, 1.0, 1.0, 0.875, 1.0, 0.875, 1.0, 0.875, 0.9926, 1.0, 0.9926, 1.0, 0.9347, 1.0, 1.0, 0.0, 1.0, 0.0, 0.9347, 0.0, 0.9347, 0.0, 0.7109, 1.0, 0.7109, 1.0, 0.9347, 0.5, 0.8098, 0.5, 0.8138, 1.085e-08, 0.8138, 1.108e-08, 0.8098, 1.0, 0.8098, 1.0, 0.8138, 1.085e-08, 0.8138, 1.108e-08, 0.8098, 1.0, 1.0, 0.0, 1.0, 0.0, 0.9347, 1.0, 0.9347, 1.0, 0.8098, 1.0, 0.8138, 1.085e-08, 0.8138, 1.108e-08, 0.8098, 1.0, 0.8098, 1.0, 0.8138, 1.085e-08, 0.8138, 1.108e-08, 0.8098, 0.2077, 0.9114, 2.631, 0.9114, -0.6192, 0.9236, -0.6192, 0.9114, 0.165, 0.9114, 2.631, 0.9114, 2.631, 0.9236, -0.6192, 0.9236, -0.7434, 0.9926, -0.6192, 0.9236, 2.631, 0.9236, 2.755, 0.9926, -0.7434, 0.9926, 2.631, 0.9236, -3.603, 0.9926, -3.603, 0.9236, 2.755, 0.9236, 2.755, 0.9926, 2.755, 0.9926, -0.7434, 0.9926, -0.6192, 0.9236, -0.6192, 0.9114, 2.631, 0.9114, 2.631, 0.9236, -3.603, 0.9236, -3.603, 0.9114, 2.755, 0.9114, 2.755, 0.9236, 2.631, 0.9114, -0.6192, 0.9236, -0.6192, 0.9114, 1.804, 0.9114, 1.846, 0.9114, 2.631, 0.9236, -0.6192, 0.9236, 2.631, 0.9114, -0.6192, 0.9236, 2.631, 0.9236, -0.7434, 0.9926, -0.7434, 0.9926, 2.631, 0.9236, 2.755, 0.9926, 1.0, 0.9219, 1.0, 0.9922, 0.0, 0.9922, 0.0, 0.9219, 1.0, 0.9219, 1.0, 0.9922, 0.0, 0.9922, 0.0, 0.9219, 0.0, 0.9922, 0.0, 0.9219, 1.0, 0.9219, 1.0, 0.9922, 1.0, 0.9219, 1.0, 0.9922, 0.0, 0.9922, 0.0, 0.9219, 0.0, 0.9219, 0.0, 0.9219, 1.0, 0.9219, 1.0, 0.9219, 0.0, 0.9922, 0.0, 0.9219, 1.0, 0.9219, 1.0, 0.9922, 0.0, 0.9922, 0.0, 0.9219, 1.0, 0.9219, 1.0, 0.9922, 0.0, 0.9922, 0.0, 0.9219, 1.0, 0.9219, 1.0, 0.9922, 0.0, 0.9922, 0.0, 0.9219, 1.0, 0.9219, 1.0, 0.9922, 0.0, 0.9219, 0.0, 0.9219, 1.0, 0.9219, 1.0, 0.9219, 1.0, 0.9922, 0.0, 0.9922, 0.0, 0.9219, 1.0, 0.9219, 1.0, 0.9219, 1.0, 0.9922, 0.0, 0.9922, 0.0, 0.9219, 0.0, 0.9922, 0.0, 0.9219, 1.0, 0.9219, 1.0, 0.9922, 0.0, 0.9219, 0.0, 0.9219, 1.0, 0.9219, 1.0, 0.9219, 0.0, 0.9922, 0.0, 0.9219, 1.0, 0.9219, 1.0, 0.9922, 1.0, 0.9219, 1.0, 0.9922, 0.0, 0.9922, 0.0, 0.9219, 1.0, 0.9219, 1.0, 0.9922, 0.0, 0.9922, 0.0, 0.9219, 0.0, 0.9922, 0.0, 0.9219, 1.0, 0.9219, 1.0, 0.9922, 0.0, 0.9922, 0.0, 0.9219, 1.0, 0.9219, 1.0, 0.9922, 0.0, 0.9219, 0.0, 0.9219, 1.0, 0.9219, 1.0, 0.9219, 1.0, 0.9219, 1.0, 0.9922, 0.0, 0.9922, 0.0, 0.9219, 0.0, 0.9219, 0.0, 0.9219, 1.0, 0.9219, 1.0, 0.9219, 0.0, 0.9922, 0.0, 0.9219, 1.0, 0.9219, 1.0, 0.9922, 0.0, 0.9922, 0.0, 0.9219, 1.0, 0.9219, 1.0, 0.9922, 0.0, 0.9219, 0.0, 0.9219, 1.0, 0.9219, 1.0, 0.9219, 0.0, 0.9922, 0.0, 0.9219, 1.0, 0.9219, 1.0, 0.9922, 0.0, 0.9922, 0.0, 0.9219, 1.0, 0.9219, 1.0, 0.9922, 1.0, 0.9922, 0.0, 0.9922, 0.0, 0.9219, 1.0, 0.9219, 1.0, 0.9219, 1.0, 0.9922, 0.0, 0.9922, 0.0, 0.9219, 1.0, 0.9219, 1.0, 0.9922, 0.0, 0.9922, 0.0, 0.9219, 2.452, 0.9277, 2.452, 0.9883, 0.0, 0.9883, 0.0, 0.9277, 2.452, 0.9277, 2.452, 0.9883, 0.0, 0.9883, 0.0, 0.9277, 0.0, 0.9277, 2.452, 0.9277, 2.452, 0.9883, 0.0, 0.9883, 2.452, 0.9277, 2.452, 0.9883, 0.0, 0.9883, 0.0, 0.9277, 2.452, 0.9277, 2.452, 0.9883, 0.0, 0.9883, 0.0, 0.9277, 3.618, 0.9277, 3.618, 0.9883, 0.0, 0.9883, 0.0, 0.9277, 2.452, 0.9277, 2.452, 0.9883, 0.0, 0.9883, 0.0, 0.9277, 0.2314, 0.9487, 0.2324, 0.9751, 0.2314, 0.9751, 0.2285, 0.9766, 0.0, 0.9766, -0.00293, 0.9751, -0.00293, 0.9487, 0.0, 0.9473, 0.2285, 0.9473, 0.4961, 0.6074, 0.01953, 0.6074, 0.01953, 0.4023, 0.4961, 0.4023, 0.4961, 0.6074, 0.01953, 0.6074, 0.01953, 0.4023, 0.4961, 0.4023, 0.4961, 0.6074, 0.01953, 0.6074, 0.01953, 0.4023, 0.4961, 0.4023, 2.117, 0.9114, 2.117, 0.9236, -4.242, 0.9236, -4.242, 0.9114, 2.117, 0.9236, 2.117, 0.9926, -4.242, 0.9926, -4.242, 0.9236, 0.0, 0.9238, 1.0, 0.9238, 1.0, 0.9922, 0.0, 0.9922, 0.0, 0.9102, 1.0, 0.9102, 1.0, 0.9238, 0.0, 0.9238])
me_g_safetybox_001.materials.append(mat_safetybox)
me_g_safetybox_001.use_remesh_fix_poles = True
me_g_safetybox_001.use_remesh_preserve_attributes = False
me_g_safetybox_001.update()
me_g_safetybox_001.normals_split_custom_set([tuple(v) for v in zip(*[iter([1.0, 0.0, 0.0, 1.0, 0.0, 0.0, 1.0, 0.0, 0.0, 1.0, 0.0, 0.0, 1.0, 0.0, 0.0, 1.0, 0.0, 0.0, 0.7071, 0.0, 0.7071, 0.7071, 0.0, 0.7071, 0.7071, 0.0, 0.7071, 0.7071, 2.812e-05, 0.7071, 0.7071, 2.812e-05, 0.7071, 0.7071, 2.812e-05, 0.7071, 0.0, 0.0, 1.0, 0.0, 0.0, 1.0, 0.0, 0.0, 1.0, 0.0, 0.0, 1.0, 0.0, 0.0, 1.0, 0.0, 0.0, 1.0, -0.7071, 0.0, 0.7071, -0.7071, 0.0, 0.7071, -0.7071, 0.0, 0.7071, -0.7071, 0.0, 0.7071, -0.7071, 0.0, 0.7071, -0.7071, 0.0, 0.7071, -1.0, 0.0, 0.0, -1.0, 0.0, 0.0, -1.0, 0.0, 0.0, -1.0, 0.0, 0.0, -1.0, 0.0, 0.0, -1.0, 0.0, 0.0, -0.7071, 0.0, -0.7071, -0.7071, 0.0, -0.7071, -0.7071, 0.0, -0.7071, -0.7071, 0.0, -0.7071, -0.7071, 0.0, -0.7071, -0.7071, 0.0, -0.7071, 0.0, 0.0, -1.0, 0.0, 0.0, -1.0, 0.0, 0.0, -1.0, 0.0, 0.0, -1.0, 0.0, 0.0, -1.0, 0.0, 0.0, -1.0, 0.7071, 0.0, -0.7071, 0.7071, 0.0, -0.7071, 0.7071, 0.0, -0.7071, 0.7071, 0.0, -0.7071, 0.7071, 0.0, -0.7071, 0.7071, 0.0, -0.7071, -1.0, -8.651e-08, 0.0, -1.0, -8.651e-08, 0.0, -1.0, -8.651e-08, 0.0, -1.0, -8.651e-08, 0.0, -1.0, 0.0, 0.0, -1.0, 0.0, 0.0, -1.0, 0.0, 0.0, -1.0, 0.0, 0.0, -1.0, 0.0, 0.0, -1.0, 0.0, 0.0, -1.0, 0.0, 0.0, -1.0, 0.0, 0.0, -1.0, 0.0, 0.0, -1.0, 0.0, 0.0, -1.0, 0.0, 0.0, -1.0, 0.0, 0.0, -1.0, 0.0, 0.0, -1.0, 0.0, 0.0, -1.0, 0.0, 0.0, -1.0, 0.0, 0.0, -1.0, 0.0, 0.0, -1.0, 0.0, 0.0, -1.0, 0.0, 0.0, -1.0, 0.0, 0.0, 1.0, 0.0, 0.0, 1.0, 0.0, 0.0, 1.0, 0.0, 0.0, 1.0, 0.0, 0.0, 1.0, 0.0, 0.0, 1.0, 0.0, 0.0, 1.0, 0.0, 0.0, 1.0, 0.0, 0.0, 1.0, 0.0, 0.0, 1.0, 0.0, 0.0, 1.0, 0.0, 0.0, 1.0, 0.0, 0.0, 1.0, 0.0, 0.0, 1.0, 0.0, 0.0, 1.0, 0.0, 0.0, 1.0, 0.0, 0.0, 1.0, 0.0, 0.0, 1.0, 0.0, 0.0, 1.0, 0.0, 0.0, 1.0, 0.0, 0.0, 1.0, 0.0, 0.0, 1.0, 0.0, 0.0, 1.0, 0.0, 0.0, 1.0, 0.0, 0.0, 1.0, 0.0, 0.0, 1.0, 0.0, 0.0, 1.0, 0.0, 0.0, 1.0, 0.0, 0.0, 1.0, 0.0, 0.0, 1.0, 0.0, 0.0, 1.0, 0.0, 0.0, 1.0, 0.0, 0.0, 1.0, 0.0, 0.0, 1.0, 0.0, 0.0, 1.0, 0.0, 0.0, 1.0, 0.0, 0.0, 1.0, 0.0, 0.0, 1.0, 0.0, 0.0, 1.0, 0.0, 0.0, 1.0, 0.0, 0.0, 1.0, 0.0, 0.0, 1.0, 0.0, 0.0, 1.0, 0.0, 0.0, 1.0, 0.0, 0.0, 1.0, 0.0, 0.0, 1.0, 0.0, 0.0, 1.0, 0.0, 0.0, 1.0, 0.0, 0.0, 1.0, 0.0, 0.0, 1.0, 0.0, 0.0, 1.0, 0.0, 0.0, 1.0, 0.0, 0.0, 1.0, 0.0, 0.0, 1.0, 0.0, 0.0, 1.0, 0.0, -1.683e-06, 1.0, 0.0, -1.683e-06, 1.0, 0.0, -1.683e-06, 1.0, 0.0, -1.683e-06, 1.0, 0.0, -1.683e-06, 1.0, 0.0, -1.683e-06, 1.0, 0.0, -1.683e-06, 1.0, 0.0, -1.683e-06, -0.9168, 0.3993, -7.582e-08, -0.9168, 0.3993, -7.582e-08, -0.9168, 0.3993, -7.582e-08, -0.9168, 0.3993, 0.0, -0.9168, 0.3993, 0.0, -0.9168, 0.3993, 0.0, 0.0, 1.0, 0.0, 0.0, 1.0, 0.0, 0.0, 1.0, 0.0, -7.422e-06, 1.0, 4.069e-08, -7.422e-06, 1.0, 4.069e-08, -7.422e-06, 1.0, 4.069e-08, -7.422e-06, 1.0, 4.069e-08, -7.422e-06, 1.0, 4.069e-08, -7.422e-06, 1.0, 4.069e-08, -7.422e-06, 1.0, 4.069e-08, -0.9168, -0.3993, -2.654e-07, -0.9168, -0.3993, -2.654e-07, -0.9168, -0.3993, -2.654e-07, -0.9168, -0.3993, 0.0, -0.9168, -0.3993, 0.0, -0.9168, -0.3993, 0.0, 0.0, -1.0, 0.0, 0.0, -1.0, 0.0, 0.0, -1.0, 0.0, 0.0, -1.0, 0.0, 0.0, -1.0, 0.0, 0.0, -1.0, 0.0, 0.0, -1.0, 0.0, 1.0, 0.0, -1.683e-06, 1.0, 0.0, -1.683e-06, 1.0, 0.0, -1.683e-06, 1.0, 0.0, -1.683e-06, -1.0, 0.0, 0.0, -1.0, 0.0, 0.0, -1.0, 0.0, 0.0, -1.0, 0.0, 0.0, -1.0, 0.0, 0.0, -1.0, 0.0, 0.0, -0.7483, 0.6633, 3.695e-08, -0.7483, 0.6633, 3.695e-08, -0.7483, 0.6633, 3.695e-08, -0.7483, 0.6633, 7.391e-08, -0.7483, 0.6633, 7.391e-08, -0.7483, 0.6633, 7.391e-08, -1.034e-05, -1.0, -1.114e-07, -1.034e-05, -1.0, -1.114e-07, -1.034e-05, -1.0, -1.114e-07, -2.068e-05, -1.0, 0.0, -2.068e-05, -1.0, 0.0, -2.068e-05, -1.0, 0.0, 1.0, -2.555e-05, 4.522e-07, 1.0, -2.555e-05, 4.522e-07, 1.0, -2.555e-05, 4.522e-07, 1.0, 0.0, 0.0, 1.0, 0.0, 0.0, 1.0, 0.0, 0.0, 0.7483, 0.6633, 0.0, 0.7483, 0.6633, 0.0, 0.7483, 0.6633, 0.0, 0.7483, 0.6633, 1.234e-07, 0.7483, 0.6633, 1.234e-07, 0.7483, 0.6633, 1.234e-07, 0.0, -1.0, -1.671e-07, 0.0, -1.0, -1.671e-07, 0.0, -1.0, -1.671e-07, 0.0, -1.0, -1.114e-07, 0.0, -1.0, -1.114e-07, 0.0, -1.0, -1.114e-07, 0.7071, 0.0, -0.7071, 0.7071, 0.0, -0.7071, 0.7071, 0.0, -0.7071, 0.7071, -1.996e-05, -0.7071, 0.7071, -1.996e-05, -0.7071, 0.7071, -1.996e-05, -0.7071, 0.5991, 0.5311, -0.5992, 0.5991, 0.5311, -0.5992, 0.5991, 0.5311, -0.5992, 0.5991, 0.5311, -0.5991, 0.5991, 0.5311, -0.5991, 0.5991, 0.5311, -0.5991, 0.0, -1.0, 0.0, 0.0, -1.0, 0.0, 0.0, -1.0, 0.0, 1.034e-05, -1.0, -1.051e-05, 1.034e-05, -1.0, -1.051e-05, 1.034e-05, -1.0, -1.051e-05, 0.0, 0.0, -1.0, 0.0, 0.0, -1.0, 0.0, 0.0, -1.0, 0.0, 0.0, -1.0, 0.0, 0.0, -1.0, 0.0, 0.0, -1.0, 0.0, 0.6633, -0.7484, 0.0, 0.6633, -0.7484, 0.0, 0.6633, -0.7484, 0.0, 0.6633, -0.7484, 0.0, 0.6633, -0.7484, 0.0, 0.6633, -0.7484, -1.325e-07, -1.0, -1.382e-05, -1.325e-07, -1.0, -1.382e-05, -1.325e-07, -1.0, -1.382e-05, 0.0, -1.0, 0.0, 0.0, -1.0, 0.0, 0.0, -1.0, 0.0, -0.7071, 0.0, -0.7071, -0.7071, 0.0, -0.7071, -0.7071, 0.0, -0.7071, -0.7071, 0.0, -0.7071, -0.7071, 0.0, -0.7071, -0.7071, 0.0, -0.7071, -0.5992, 0.5311, -0.5992, -0.5992, 0.5311, -0.5992, -0.5992, 0.5311, -0.5992, -0.5991, 0.5311, -0.5991, -0.5991, 0.5311, -0.5991, -0.5991, 0.5311, -0.5991, 2.384e-06, -1.0, 0.0, 2.384e-06, -1.0, 0.0, 2.384e-06, -1.0, 0.0, -1.034e-05, -1.0, 0.0, -1.034e-05, -1.0, 0.0, -1.034e-05, -1.0, 0.0, -0.7071, 0.0, 0.7071, -0.7071, 0.0, 0.7071, -0.7071, 0.0, 0.7071, -0.7071, 0.0, 0.7071, -0.7071, 0.0, 0.7071, -0.7071, 0.0, 0.7071, -0.5992, 0.5311, 0.5991, -0.5992, 0.5311, 0.5991, -0.5992, 0.5311, 0.5991, -0.5992, 0.5311, 0.5991, -0.5992, 0.5311, 0.5991, -0.5992, 0.5311, 0.5991, -2.068e-05, -1.0, 1.292e-05, -2.068e-05, -1.0, 1.292e-05, -2.068e-05, -1.0, 1.292e-05, -1.422e-05, -1.0, 1.05e-05, -1.422e-05, -1.0, 1.05e-05, -1.422e-05, -1.0, 1.05e-05, 1.835e-08, 0.0, 1.0, 1.835e-08, 0.0, 1.0, 1.835e-08, 0.0, 1.0, 5.505e-08, 0.0, 1.0, 5.505e-08, 0.0, 1.0, 5.505e-08, 0.0, 1.0, -1.631e-07, 0.6633, 0.7484, -1.631e-07, 0.6633, 0.7484, -1.631e-07, 0.6633, 0.7484, -8.335e-07, 0.6633, 0.7484, 0.2591, 0.6406, 0.7228, 0.3428, 0.6231, 0.703, 0.0, -1.0, 0.0, 0.0, -1.0, 0.0, 0.0, -1.0, 0.0, -1.325e-07, -1.0, 0.0, -1.325e-07, -1.0, 0.0, -1.325e-07, -1.0, 0.0, 0.7071, -6.653e-06, 0.7071, 0.7071, -6.653e-06, 0.7071, 0.7071, -6.653e-06, 0.7071, 0.7071, -1.829e-05, 0.7071, 0.7071, -1.829e-05, 0.7071, 0.7071, -1.829e-05, 0.7071, 0.2591, 0.6406, 0.7228, 0.5992, 0.531, 0.5992, 0.3428, 0.6231, 0.703, 0.5992, 0.5311, 0.5991, 0.5992, 0.5311, 0.5991, 0.5992, 0.5311, 0.5991, 0.0, -1.0, 0.0, 0.0, -1.0, 0.0, 0.0, -1.0, 0.0, 0.0, -1.0, 0.0, 0.0, -1.0, 0.0, 0.0, -1.0, 0.0, -1.0, 0.0, 0.0, -1.0, 0.0, 0.0, -1.0, 0.0, 0.0, -1.0, 0.0, 0.0, -1.0, 0.0, 0.0, -1.0, 0.0, 0.0, -1.0, 0.0, 0.0, -1.0, 0.0, 0.0, -1.0, 0.0, 0.0, -1.0, 0.0, 0.0, -1.0, 0.0, 0.0, -1.0, 0.0, 0.0, -1.0, 0.0, 0.0, -1.0, 0.0, 0.0, -1.0, 0.0, 0.0, -1.0, 0.0, 0.0, -1.0, 0.0, 0.0, -1.0, 0.0, 0.0, -1.0, 0.0, 0.0, -1.0, 0.0, 0.0, -1.0, 0.0, 0.0, -1.0, 0.0, 0.0, -1.0, 0.0, 0.0, -1.0, 0.0, 0.0, -1.0, 0.0, 0.0, -1.0, 0.0, 0.0, -1.0, 0.0, 0.0, -1.0, 0.0, 0.0, 1.015e-05, 0.0, 1.0, 1.015e-05, 0.0, 1.0, 1.015e-05, 0.0, 1.0, 1.015e-05, 0.0, 1.0, 1.015e-05, 0.0, 1.0, 0.0, 0.0, 1.0, 0.0, 0.0, 1.0, 0.0, 0.0, 1.0, -1.579e-05, 0.0, 1.0, -1.579e-05, 0.0, 1.0, -1.579e-05, 0.0, 1.0, 1.467e-05, 0.0, 1.0, 1.467e-05, 0.0, 1.0, 1.467e-05, 0.0, 1.0, 0.9168, -0.3993, 2.706e-07, 0.9168, -0.3993, 2.706e-07, 0.9168, -0.3993, 2.706e-07, 0.9168, -0.3993, 2.706e-07, 0.0, 0.0, 1.0, 0.0, 0.0, 1.0, 0.0, 0.0, 1.0, 0.0, 0.0, 1.0, 0.0, 0.0, 1.0, 0.0, 0.0, 1.0, -8.545e-07, -1.0, -1.621e-07, -8.545e-07, -1.0, -1.621e-07, -8.545e-07, -1.0, -1.621e-07, -8.545e-07, -1.0, -1.621e-07, 2.379e-06, 0.0, -1.0, 2.379e-06, 0.0, -1.0, 2.379e-06, 0.0, -1.0, 2.379e-06, 0.0, -1.0, 2.379e-06, 0.0, -1.0, 0.0, 8.85e-08, -1.0, 0.0, 8.85e-08, -1.0, 0.0, 8.85e-08, -1.0, 0.0, 8.85e-08, -1.0, 0.0, 8.85e-08, -1.0, 0.0, 8.85e-08, -1.0, -1.604e-06, 0.0, -1.0, -1.604e-06, 0.0, -1.0, -1.604e-06, 0.0, -1.0, -1.0, 0.0, 0.0, -1.0, 0.0, 0.0, -1.0, 0.0, 0.0, -1.0, 0.0, 0.0, -1.0, 0.0, 0.0, -1.0, 0.0, 0.0, -1.0, 0.0, 0.0, -1.0, 0.0, 0.0, -1.0, 3.884e-08, 0.0, -1.0, 3.884e-08, 0.0, -1.0, 3.884e-08, 0.0, -1.0, 3.884e-08, 0.0, -1.0, 0.0, 0.0, -1.0, 0.0, 0.0, -1.0, 0.0, 0.0, -1.0, 0.0, 0.0, -1.0, 0.0, 0.0, -1.0, 0.0, 0.0, -1.0, 0.0, 0.0, -1.0, 0.0, 0.0, -1.0, 0.0, 0.0, -1.0, 0.0, 0.0, -1.0, 0.0, 0.0, -1.0, 0.0, 0.0, -1.0, 9.518e-08, 0.0, -1.0, 9.518e-08, 0.0, -1.0, 9.518e-08, 0.0, -1.0, 9.518e-08, 0.0, -1.0, 1.053e-07, 0.0, -1.0, 1.053e-07, 0.0, -1.0, 1.053e-07, 0.0, -1.0, 1.053e-07, 0.0, -1.0, 0.0, 0.0, -1.0, 0.0, 0.0, -1.0, 0.0, 0.0, -1.0, 0.0, 0.0, -1.0, 0.0, 0.0, -1.0, 0.0, 0.0, -1.0, 0.0, 0.0, -1.0, 0.0, 0.0, -1.0, 0.0, 0.0, -1.0, 0.0, 0.0, -1.0, 0.0, 0.0, -1.0, 0.0, 0.0, -1.0, 0.0, 0.0, -1.0, 0.0, 0.0, -1.0, 0.0, 0.0, -1.0, 0.0, 0.0, -1.0, 3.884e-08, 0.0, -1.0, 3.884e-08, 0.0, -1.0, 3.884e-08, 0.0, -1.0, 3.884e-08, 0.0, -1.0, 0.0, 0.0, -1.0, 0.0, 0.0, -1.0, 0.0, 0.0, -1.0, 0.0, 0.0, -1.0, 4.296e-08, 0.0, -1.0, 4.296e-08, 0.0, -1.0, 4.296e-08, 0.0, -1.0, 4.296e-08, 0.0, -1.0, 0.0, 0.0, -1.0, 0.0, 0.0, -1.0, 0.0, 0.0, -1.0, 0.0, 0.0, -1.0, -6.782e-08, 0.0, -1.0, -6.782e-08, 0.0, -1.0, -6.782e-08, 0.0, -1.0, -6.782e-08, 0.0, -1.0, 3.884e-08, 0.0, -1.0, 3.884e-08, 0.0, -1.0, 3.884e-08, 0.0, -1.0, 3.884e-08, 0.0, -1.0, 4.296e-08, 0.0, -1.0, 4.296e-08, 0.0, -1.0, 4.296e-08, 0.0, -1.0, 4.296e-08, 0.0, -1.0, 0.0, 0.0, -1.0, 0.0, 0.0, -1.0, 0.0, 0.0, -1.0, 0.0, 0.0, -1.0, 0.0, 0.0, -1.0, 0.0, 0.0, -1.0, 0.0, 0.0, -1.0, 0.0, 0.0, -1.0, 0.0, 0.0, -1.0, 0.0, 0.0, -1.0, 0.0, 0.0, -1.0, 0.0, 0.0, -1.0, 0.0, 0.0, -1.0, 0.0, 0.0, -1.0, 0.0, 0.0, -1.0, 0.0, 0.0, -1.0, 0.0, 0.0, -1.0, 0.0, 0.0, -1.0, 0.0, 0.0, -1.0, 0.0, 0.0, -1.0, -1.454e-07, 0.0, -1.0, -1.454e-07, 0.0, -1.0, -1.454e-07, 0.0, -1.0, -1.454e-07, 0.0, -1.0, 0.0, 0.0, -1.0, 0.0, 0.0, -1.0, 0.0, 0.0, -1.0, 0.0, 0.0, -1.0, 8.592e-08, 0.0, -1.0, 8.592e-08, 0.0, -1.0, 8.592e-08, 0.0, -1.0, 8.592e-08, 0.0, -1.0, 0.0, 0.0, -1.0, 0.0, 0.0, -1.0, 0.0, 0.0, -1.0, 0.0, 0.0, -1.0, 0.0, 0.0, -1.0, 0.0, 0.0, -1.0, 0.0, 0.0, -1.0, 0.0, 0.0, -1.0, 0.0, 0.0, -1.0, 0.0, 0.0, -1.0, 0.0, 0.0, -1.0, 0.0, 0.0, -1.0, 1.84e-08, 0.0, -1.0, 1.84e-08, 0.0, -1.0, 1.84e-08, 0.0, -1.0, 1.84e-08, 0.0, -1.0, 0.0, 0.0, -1.0, 0.0, 0.0, -1.0, 0.0, 0.0, -1.0, 0.0, 0.0, -1.0, 9.204e-09, 0.0, -1.0, 9.204e-09, 0.0, -1.0, 9.204e-09, 0.0, -1.0, 9.204e-09, 0.0, -1.0, 0.0, 0.0, -1.0, 0.0, 0.0, -1.0, 0.0, 0.0, -1.0, 0.0, 0.0, -1.0, 0.0, 0.0, -1.0, 0.0, 0.0, -1.0, 0.0, 0.0, -1.0, 0.0, 0.0, -1.0, 0.0, 0.0, -1.0, 0.0, 0.0, -1.0, 0.0, 0.0, -1.0, 0.0, 0.0, -1.0, 0.0, 0.0, -1.0, 0.0, 0.0, -1.0, 0.0, 0.0, -1.0, 0.0, 0.0, -9.934e-10, -1.0, -1.453e-07, -9.934e-10, -1.0, -1.453e-07, -9.934e-10, -1.0, -1.453e-07, -9.934e-10, -1.0, -1.453e-07, -9.934e-10, -1.0, -1.453e-07, -9.934e-10, -1.0, -1.453e-07, -9.934e-10, -1.0, -1.453e-07, -9.934e-10, -1.0, -1.453e-07, -9.934e-10, -1.0, -1.453e-07, -1.0, 0.0, 0.0, -1.0, 0.0, 0.0, -1.0, 0.0, 0.0, -1.0, 0.0, 0.0, -1.0, 0.0, 0.0, -1.0, 0.0, 0.0, -1.0, 0.0, 0.0, -1.0, 0.0, 0.0, -1.0, 0.0, 0.0, -1.0, 0.0, 0.0, -1.0, 0.0, 0.0, -1.0, 0.0, 0.0, 1.709e-06, 1.0, 1.621e-07, 1.709e-06, 1.0, 1.621e-07, 1.709e-06, 1.0, 1.621e-07, 1.709e-06, 1.0, 1.621e-07, 0.9168, 0.3993, 3.65e-07, 0.9168, 0.3993, 3.65e-07, 0.9168, 0.3993, 3.65e-07, 0.9168, 0.3993, 3.65e-07, -7.604e-06, -5.754e-07, -1.0, -7.604e-06, -5.754e-07, -1.0, -7.604e-06, -5.754e-07, -1.0, -7.604e-06, -5.754e-07, -1.0, -5.075e-06, -4.204e-07, -1.0, -5.075e-06, -4.204e-07, -1.0, -5.075e-06, -4.204e-07, -1.0, -5.075e-06, -4.204e-07, -1.0])] * 3)])
me_g_vault_002 = bpy.data.meshes.new('g_vault.002')
me_g_vault_002.from_pydata([(0.9641, -0.9844, 0.5082), (-1.661, -0.9844, 0.4509), (-1.661, -0.9844, 0.5082), (0.9641, -0.9844, 0.4509), (-1.798, 0.7494, 0.5082), (-1.848, -1.184, 0.4582), (-1.798, -1.184, 0.5082), (-1.848, 0.7494, 0.4582), (-1.848, -1.184, -0.4418), (-1.848, -1.184, 0.4582), (-1.848, 0.7494, -0.4418), (-1.798, -1.184, -0.4918), (-1.848, -1.184, -0.4418), (-1.798, 0.7494, -0.4918), (-1.661, -0.9844, -0.4918), (0.9641, -0.9844, -0.4345), (0.9641, -0.9844, -0.4918), (-1.661, -0.9844, -0.4345), (1.349, 0.8012, -0.6692), (-2.046, 0.8156, -0.6692), (1.349, 0.8156, -0.6692), (-2.046, 0.8012, -0.6692), (1.335, 0.7868, -0.6549), (-2.032, 0.7868, -0.6549), (1.335, 0.7868, 0.6713), (-2.032, 0.7868, 0.6713), (1.349, 0.8012, 0.6856), (-2.046, 0.8012, 0.6856), (-2.046, 0.8012, 0.6856), (-2.046, 0.8012, -0.6692), (-2.046, 0.8156, 0.6856), (1.349, 0.8156, 0.6856), (-2.046, 0.8156, -0.6692), (-2.046, 0.8156, 0.6856), (1.349, 0.8012, -0.6692), (1.335, 0.7868, 0.6713), (1.335, 0.7868, -0.6549), (1.349, 0.8012, 0.6856), (1.349, 0.8156, 0.6856), (1.349, 0.8156, -0.6692), (1.102, -1.184, -0.4918), (-1.661, -0.9844, -0.4918), (0.9641, -0.9844, -0.4918), (0.9641, 0.4656, -0.4918), (1.102, 0.7494, -0.4918), (-1.798, 0.7494, -0.4918), (-1.661, 0.4656, -0.4918), (1.152, 0.7494, -0.4418), (-1.798, -1.184, -0.4918), (-1.661, -0.9844, -0.4918), (1.152, -1.184, -0.4418), (1.152, 0.7494, 0.4582), (1.152, -1.184, 0.4582), (1.102, 0.7494, 0.5082), (1.102, -1.184, 0.5082), (0.9641, 0.4656, 0.5082), (0.9641, -0.9844, 0.5082), (-1.661, 0.4656, 0.5082), (-1.798, -1.184, 0.5082), (-1.798, 0.7494, 0.5082), (-1.661, -0.9844, 0.5082), (1.102, 0.7868, -0.4918), (-1.798, 0.7494, -0.4918), (-1.798, 0.7869, -0.4918), (1.102, 0.7494, -0.4918), (1.152, 0.7868, -0.4418), (1.152, 0.7494, -0.4418), (1.152, 0.7868, 0.4582), (1.152, 0.7494, 0.4582), (1.102, 0.7868, 0.5082), (1.102, 0.7494, 0.5082), (-1.798, 0.7869, 0.5082), (-1.798, 0.7494, 0.5082), (-1.848, 0.7869, 0.4582), (-1.848, 0.7494, 0.4582), (-1.848, 0.7869, -0.4418), (-1.848, 0.7494, -0.4418), (-1.661, 0.4656, -0.4345), (-1.661, -0.9844, -0.4345), (0.9641, 0.4656, -0.4345), (0.9641, -0.9844, -0.4345), (0.9641, -0.9844, 0.5082), (-1.661, -0.933, 0.4858), (-1.661, -0.9844, 0.5082), (0.9641, -0.933, 0.4858), (-1.661, -0.933, 0.4509), (0.9641, -0.933, 0.4509), (-1.661, 0.4656, 0.5082), (0.9641, 0.4141, 0.4858), (0.9641, 0.4656, 0.5082), (-1.661, 0.4141, 0.4858), (0.9641, 0.4141, 0.4509), (-1.661, 0.4141, 0.4509), (-1.661, -0.9844, -0.4918), (0.9641, -0.933, -0.4694), (0.9641, -0.9844, -0.4918), (-1.661, -0.933, -0.4694), (0.9641, -0.933, -0.4345), (-1.661, -0.933, -0.4345), (0.9641, 0.4656, -0.4918), (-1.661, 0.4141, -0.4694), (-1.661, 0.4656, -0.4918), (0.9641, 0.4141, -0.4694), (-1.661, 0.4141, -0.4345), (0.9641, 0.4141, -0.4345), (1.102, -1.184, 0.5197), (-1.798, -1.133, 0.5197), (-1.798, -1.184, 0.5197), (1.102, -1.133, 0.5197), (-1.798, -1.12, 0.5082), (1.102, -1.12, 0.5082), (1.102, -1.184, 0.5082), (-1.798, -1.184, 0.5082), (-1.798, -1.184, -0.5033), (1.102, -1.133, -0.5033), (1.102, -1.184, -0.5033), (-1.798, -1.133, -0.5033), (1.102, -1.12, -0.4918), (-1.798, -1.12, -0.4918), (-1.798, -1.184, -0.4918), (1.102, -1.184, -0.4918), (-1.86, -1.184, -0.4418), (-1.86, -1.133, -0.4418), (-1.848, -1.12, -0.4418), (-1.848, -1.184, -0.4418), (-1.86, -1.184, 0.4582), (-1.86, -1.133, 0.4582), (-1.848, -1.12, 0.4582), (-1.848, -1.184, 0.4582), (1.163, -1.184, 0.4582), (1.163, -1.133, 0.4582), (1.152, -1.12, 0.4582), (1.152, -1.184, 0.4582), (1.163, -1.184, -0.4418), (1.163, -1.133, -0.4418), (1.152, -1.12, -0.4418), (1.152, -1.184, -0.4418), (-0.9359, -0.6079, 0.4509), (-1.661, -0.6079, 0.4509), (-0.9359, -1.028, 0.4509), (-1.661, -1.028, 0.4509), (-0.2109, -0.5902, 0.4509), (-0.9359, -0.5902, 0.4509), (-0.2109, -0.6079, 0.4509), (-0.2109, -1.028, 0.4509), (0.5141, -0.5902, 0.4509), (0.7715, -0.6079, 0.4509), (0.5141, -0.6079, 0.4509), (0.7715, -1.028, 0.4509), (0.5141, -1.028, 0.4509), (0.7715, -0.5902, 0.4509), (0.9641, -0.6079, 0.4509), (0.9641, -1.028, 0.4509), (-0.9359, -0.933, 0.4509), (-0.2109, -0.933, 0.4509), (0.5141, -0.933, 0.4509), (0.7715, -0.933, 0.4509), (-1.632, 0.4141, 0.4509), (1.023, 0.08695, 0.4509), (1.023, 0.3869, 0.4509), (0.6229, 0.3869, 0.4509), (0.6229, 0.08695, 0.4509), (1.023, -0.2431, 0.4509), (1.023, 0.05695, 0.4509), (0.6229, 0.05695, 0.4509), (0.6229, -0.2431, 0.4509), (1.023, -0.5731, 0.4509), (1.023, -0.2731, 0.4509), (0.6229, -0.2731, 0.4509), (0.6229, -0.5731, 0.4509), (0.5729, 0.08695, 0.4509), (0.5729, 0.3869, 0.4509), (0.1729, 0.3869, 0.4509), (0.1729, 0.08695, 0.4509), (0.5729, -0.2431, 0.4509), (0.5729, 0.05695, 0.4509), (0.1729, 0.05695, 0.4509), (0.1729, -0.2431, 0.4509), (0.5729, -0.5731, 0.4509), (0.5729, -0.2731, 0.4509), (0.1729, -0.2731, 0.4509), (0.1729, -0.5731, 0.4509), (0.1229, 0.08695, 0.4509), (0.1229, 0.3869, 0.4509), (-0.2771, 0.3869, 0.4509), (-0.2771, 0.08695, 0.4509), (0.1229, -0.2431, 0.4509), (0.1229, 0.05695, 0.4509), (-0.2771, 0.05695, 0.4509), (-0.2771, -0.2431, 0.4509), (0.1229, -0.5731, 0.4509), (0.1229, -0.2731, 0.4509), (-0.2771, -0.2731, 0.4509), (-0.2771, -0.5731, 0.4509), (-0.3271, 0.08695, 0.4509), (-0.3271, 0.3869, 0.4509), (-0.7271, 0.3869, 0.4509), (-0.7271, 0.08695, 0.4509), (-0.3271, -0.2431, 0.4509), (-0.3271, 0.05695, 0.4509), (-0.7271, 0.05695, 0.4509), (-0.7271, -0.2431, 0.4509), (-0.3271, -0.5731, 0.4509), (-0.3271, -0.2731, 0.4509), (-0.7271, -0.2731, 0.4509), (-0.7271, -0.5731, 0.4509), (-0.7771, 0.08695, 0.4509), (-0.7771, 0.3869, 0.4509), (-1.177, 0.3869, 0.4509), (-1.177, 0.08695, 0.4509), (-0.7771, -0.2431, 0.4509), (-0.7771, 0.05695, 0.4509), (-1.177, 0.05695, 0.4509), (-1.177, -0.2431, 0.4509), (-0.7771, -0.5731, 0.4509), (-0.7771, -0.2731, 0.4509), (-1.177, -0.2731, 0.4509), (-1.177, -0.5731, 0.4509), (-1.227, 0.08695, 0.4509), (-1.227, 0.3869, 0.4509), (-1.627, 0.3869, 0.4509), (-1.627, 0.08695, 0.4509), (-1.227, -0.2431, 0.4509), (-1.227, 0.05695, 0.4509), (-1.627, 0.05695, 0.4509), (-1.627, -0.2431, 0.4509), (-1.227, -0.5731, 0.4509), (-1.227, -0.2731, 0.4509), (-1.627, -0.2731, 0.4509), (-1.627, -0.5731, 0.4509), (1.023, 0.4221, 0.4509), (1.023, 0.4141, 0.4509), (0.6229, 0.4221, 0.4509), (0.6229, 0.4141, 0.4509), (0.5729, 0.4221, 0.4509), (0.5729, 0.4141, 0.4509), (0.5729, -0.5902, 0.4509), (0.1729, 0.4221, 0.4509), (0.1729, 0.4141, 0.4509), (0.1229, -0.5902, 0.4509), (0.1229, 0.4221, 0.4509), (0.1229, 0.4141, 0.4509), (-0.2771, 0.4141, 0.4509), (-0.3271, -0.5902, 0.4509), (-0.3271, 0.4141, 0.4509), (-0.7271, -0.5902, 0.4509), (-0.7271, 0.4221, 0.4509), (-0.7271, 0.4141, 0.4509), (-0.7771, 0.4221, 0.4509), (-0.7771, 0.4141, 0.4509), (-1.177, 0.4141, 0.4509), (-1.177, 0.4221, 0.4509), (-1.227, -0.5902, 0.4509), (-1.227, 0.4141, 0.4509), (-1.627, -0.5902, 0.4509), (-1.627, 0.4141, 0.4509), (-1.627, 0.4221, 0.4509), (-1.661, -0.5902, 0.4509), (0.9641, -0.5902, 0.4509), (1.023, -0.5902, 0.4509), (0.6229, -0.5902, 0.4509), (0.1729, -0.5902, 0.4509), (-0.2771, -0.5902, 0.4509), (-0.2771, 0.4221, 0.4509), (-0.3271, 0.4221, 0.4509), (-0.7771, -0.5902, 0.4509), (-1.177, -0.5902, 0.4509), (-1.227, 0.4221, 0.4509), (1.073, -0.5902, 0.4509), (1.023, 0.4221, 0.4509), (0.6229, 0.4221, 0.4509), (0.5729, 0.4221, 0.4509), (0.5729, -0.5902, 0.4509), (0.1729, 0.4221, 0.4509), (0.1229, -0.5902, 0.4509), (0.1229, 0.4221, 0.4509), (-0.3271, -0.5902, 0.4509), (-0.7271, -0.5902, 0.4509), (-0.7271, 0.4221, 0.4509), (-0.7771, 0.4221, 0.4509), (-1.177, 0.4221, 0.4509), (-1.227, -0.5902, 0.4509), (-1.627, -0.5902, 0.4509), (-1.627, 0.4221, 0.4509), (-1.661, -0.5902, 0.4509), (-1.661, 0.4221, 0.4509), (1.073, 0.4221, 0.4509), (1.023, -0.5902, 0.4509), (0.6229, -0.5902, 0.4509), (0.1729, -0.5902, 0.4509), (-0.2771, -0.5902, 0.4509), (-0.2771, 0.4221, 0.4509), (-0.3271, 0.4221, 0.4509), (-0.7771, -0.5902, 0.4509), (-1.177, -0.5902, 0.4509), (-1.227, 0.4221, 0.4509), (1.102, -1.184, 0.5082), (-1.798, -1.184, 0.5082), (-1.798, -1.184, -0.4918), (1.102, -1.184, -0.4918), (-1.848, -1.184, -0.4418), (-1.848, -1.184, 0.4582), (1.163, -1.184, 0.4582), (1.152, -1.184, 0.4582), (1.152, -1.184, -0.4418)], [], [(51, 52, 50, 47), (25, 23, 22, 24), (17, 15, 16, 14), (53, 54, 52, 51), (31, 30, 28, 26), (22, 21, 18), (23, 21, 22), (33, 32, 29, 27), (26, 25, 24), (27, 23, 25), (28, 25, 26), (29, 23, 27), (13, 11, 12, 10), (3, 1, 2, 0), (34, 35, 36), (37, 35, 34), (21, 19, 20, 18), (40, 41, 42), (43, 40, 42), (44, 40, 43), (44, 43, 45), (45, 43, 46), (39, 38, 37, 34), (45, 46, 48), (48, 46, 49), (48, 49, 40), (47, 50, 40, 44), (7, 5, 6, 4), (53, 55, 54), (54, 55, 56), (53, 57, 55), (54, 56, 58), (59, 57, 53), (59, 58, 57), (58, 56, 60), (57, 58, 60), (10, 8, 9, 7), (63, 61, 62), (64, 62, 61), (64, 61, 65), (66, 64, 65), (66, 65, 67), (67, 68, 66), (69, 68, 67), (68, 69, 70), (71, 70, 69), (70, 71, 72), (71, 73, 72), (74, 72, 73), (73, 75, 74), (76, 74, 75), (75, 63, 76), (62, 76, 63), (155, 149, 148, 156), (156, 146, 147, 155), (140, 139, 153, 85), (153, 137, 138, 85), (154, 144, 149, 155), (155, 147, 143, 154), (93, 96, 94, 95), (103, 100, 102, 104), (96, 98, 97, 94), (81, 82, 83), (81, 84, 82), (84, 85, 82), (85, 84, 86, 156, 155, 154, 153), (89, 87, 88), (88, 87, 90), (88, 90, 91), (157, 91, 90, 92), (105, 106, 107), (106, 105, 108), (108, 109, 106), (109, 108, 110), (107, 112, 111), (105, 107, 111), (115, 113, 114), (113, 116, 114), (114, 116, 117), (116, 118, 117), (120, 119, 115), (113, 115, 119), (121, 116, 113), (122, 116, 121), (118, 116, 122), (123, 118, 122), (119, 124, 113), (124, 121, 113), (121, 125, 122), (126, 122, 125), (122, 126, 123), (127, 123, 126), (128, 121, 124), (128, 125, 121), (125, 107, 126), (106, 126, 107), (106, 127, 126), (109, 127, 106), (112, 125, 128), (112, 107, 125), (129, 108, 105), (108, 129, 130), (130, 110, 108), (130, 131, 110), (105, 111, 132), (105, 132, 129), (130, 129, 133), (133, 134, 130), (131, 130, 134), (131, 134, 135), (129, 132, 136), (129, 136, 133), (133, 115, 134), (115, 114, 134), (134, 114, 135), (114, 117, 135), (133, 136, 120), (120, 115, 133), (153, 139, 144, 154), (154, 143, 137, 153), (145, 147, 146, 150), (141, 143, 147, 145), (148, 152, 86, 156), (86, 151, 146, 156), (150, 146, 151, 258), (257, 138, 137, 142), (142, 137, 143, 141), (257, 92, 82, 85, 138), (92, 90, 82), (83, 82, 90), (87, 83, 90), (98, 96, 93, 101, 100, 103), (94, 97, 104, 102, 99, 95), (79, 104, 97, 80, 78, 77), (86, 88, 91, 258, 151), (84, 88, 86), (88, 84, 89), (89, 84, 81), (213, 216, 215, 210), (209, 212, 211, 206), (199, 194, 197, 200), (161, 164, 163, 158), (231, 230, 232, 233), (259, 166, 169, 260), (167, 162, 165, 168), (159, 231, 233, 160), (171, 235, 238, 172), (235, 234, 237, 238), (180, 179, 174, 177), (173, 176, 175, 170), (191, 186, 189, 192), (241, 240, 263, 242), (183, 241, 242, 184), (185, 188, 187, 182), (193, 262, 239, 190), (203, 198, 201, 204), (195, 244, 247, 196), (244, 264, 246, 247), (205, 245, 243, 202), (249, 248, 251, 250), (265, 214, 217, 266), (207, 249, 250, 208), (253, 267, 256, 255), (252, 226, 229, 254), (219, 253, 255, 220), (228, 227, 222, 225), (221, 224, 223, 218), (181, 261, 236, 178), (273, 275, 274, 289), (280, 295, 281, 294), (290, 291, 292, 276), (270, 271, 272, 288), (286, 269, 287, 268), (283, 285, 284, 282), (278, 279, 293, 277), (304, 302, 303, 296, 297, 301, 300, 298, 299), (102, 100, 101, 99)])
me_g_vault_002.polygons.foreach_set('use_smooth', [0, 0, 1, 1, 1, 1, 1, 1, 1, 1, 1, 1, 1, 1, 1, 1, 1, 0, 0, 0, 0, 0, 1, 0, 0, 0, 1, 1, 0, 0, 0, 0, 0, 0, 0, 0, 0, 0, 0, 0, 0, 0, 0, 0, 0, 0, 0, 0, 0, 0, 0, 0, 0, 0, 0, 0, 0, 0, 0, 1, 0, 0, 0, 0, 0, 0, 0, 0, 0, 0, 0, 0, 0, 0, 0, 0, 0, 0, 0, 0, 0, 0, 0, 0, 0, 0, 0, 0, 0, 0, 0, 0, 0, 0, 0, 0, 0, 0, 0, 0, 0, 0, 1, 0, 0, 0, 0, 0, 0, 1, 0, 0, 0, 0, 1, 0, 0, 0, 0, 0, 0, 0, 0, 0, 0, 0, 0, 0, 0, 0, 0, 0, 0, 0, 0, 0, 0, 0, 0, 0, 0, 0, 0, 0, 0, 0, 0, 0, 0, 0, 0, 0, 0, 0, 0, 0, 0, 0, 0, 0, 0, 0, 0, 0, 0, 0, 0, 0, 0, 0, 0, 0, 0, 0, 0, 0, 1])
_uv = me_g_vault_002.uv_layers.new(name='UVMap')
_uv.uv.foreach_set('vector', [0.6446, 0.4084, 0.6431, 1.365, 0.1981, 1.364, 0.1995, 0.4078, -0.1739, 0.3315, -0.1737, -0.3315, 2.006, -0.3306, 2.006, 0.3316, -1.697, 1.237, 0.09573, 1.236, 0.09522, 1.265, -1.696, 1.265, 0.6795, 0.4085, 0.6781, 1.365, 0.6431, 1.365, 0.6446, 0.4084, 2.013, 0.3489, -0.181, 0.3488, -0.181, 0.3416, 2.013, 0.3417, 2.006, -0.3306, -0.1808, -0.3416, 2.014, -0.3407, -0.1737, -0.3315, -0.1808, -0.3416, 2.006, -0.3306, -0.1912, 0.3387, -0.191, -0.3387, -0.1838, -0.3387, -0.184, 0.3387, 2.013, 0.3417, -0.1739, 0.3315, 2.006, 0.3316, -0.184, 0.3387, -0.1737, -0.3315, -0.1739, 0.3315, -0.181, 0.3416, -0.1739, 0.3315, 2.013, 0.3417, -0.1838, -0.3387, -0.1737, -0.3315, -0.184, 0.3387, 0.2984, -0.3629, 0.2954, 0.5938, 0.2605, 0.5928, 0.2635, -0.3629, 0.7468, 1.238, 2.539, 1.249, 2.538, 1.273, 0.7464, 1.266, 0.5, 0.6583, 1.17, 0.6685, 0.5072, 0.6685, 1.177, 0.6583, 1.17, 0.6685, 0.5, 0.6583, -0.1808, -0.3416, -0.1808, -0.3488, 2.014, -0.3479, 2.014, -0.3407, 0.1631, 1.364, -1.696, 1.265, 0.09522, 1.265, 0.09651, 0.5479, 0.1631, 1.364, 0.09522, 1.265, 0.1646, 0.4077, 0.1631, 1.364, 0.09651, 0.5479, 0.1646, 0.4077, 0.09651, 0.5479, -1.764, 0.4077, -1.764, 0.4077, 0.09651, 0.5479, -1.696, 0.5481, 0.5, 0.6511, 1.177, 0.6511, 1.177, 0.6583, 0.5, 0.6583, -1.764, 0.4077, -1.696, 0.5481, -1.764, 1.364, -1.764, 1.364, -1.696, 0.5481, -1.696, 1.265, -1.764, 1.364, -1.696, 1.265, 0.1631, 1.364, 0.1995, 0.4078, 0.1981, 1.364, 0.1631, 1.364, 0.1646, 0.4077, -0.1816, -0.3629, -0.1808, 0.5932, -0.2159, 0.5933, -0.2165, -0.3629, 0.6795, 0.4085, 0.7473, 0.5489, 0.6781, 1.365, 0.6781, 1.365, 0.7473, 0.5489, 0.7464, 1.266, 0.6795, 0.4085, 2.54, 0.5521, 0.7473, 0.5489, 0.6781, 1.365, 0.7464, 1.266, 2.605, 1.373, 2.608, 0.4119, 2.54, 0.5521, 0.6795, 0.4085, 2.608, 0.4119, 2.605, 1.373, 2.54, 0.5521, 2.605, 1.373, 0.7464, 1.266, 2.538, 1.273, 2.54, 0.5521, 2.605, 1.373, 2.538, 1.273, 0.2635, -0.3629, 0.2635, 0.5933, -0.1816, 0.5934, -0.1816, -0.3629, 1.0, 0.9208, -6.049, 0.9208, 1.0, 0.9926, -6.049, 0.9926, 1.0, 0.9926, -6.049, 0.9208, -0.2497, 0.9926, -0.2497, 0.9208, -0.3747, 0.9208, -0.3747, 0.9926, -0.2497, 0.9926, -0.3747, 0.9208, 1.0, 0.9926, 1.0, 0.9208, -0.6267, 0.9208, -0.6267, 0.9208, -0.6267, 0.9926, 1.0, 0.9926, 2.125, 0.9208, 2.25, 0.9926, 2.25, 0.9208, 2.25, 0.9926, 2.125, 0.9208, 2.125, 0.9926, -4.242, 0.9208, 2.807, 0.9926, 2.807, 0.9208, 2.807, 0.9926, -4.242, 0.9208, -4.242, 0.9926, 1.0, 0.9208, 0.875, 0.9208, 1.0, 0.9926, 0.875, 0.9926, 1.0, 0.9926, 0.875, 0.9208, 1.0, 0.9208, -0.6267, 0.9208, 1.0, 0.9926, -0.6267, 0.9926, 1.0, 0.9926, -0.6267, 0.9208, 1.0, 0.9208, 0.875, 0.9208, 1.0, 0.9926, 0.875, 0.9926, 1.0, 0.9926, 0.875, 0.9208, 1.0, 0.9347, 1.0, 1.0, 0.0, 1.0, 0.0, 0.9347, 0.0, 0.9347, 0.0, 0.7109, 1.0, 0.7109, 1.0, 0.9347, 1.0, 1.0, 0.0, 1.0, 0.0, 0.9347, 1.0, 0.9347, 0.0, 0.9347, 0.0, 0.7109, 1.0, 0.7109, 1.0, 0.9347, 1.0, 0.9347, 1.0, 1.0, 0.0, 1.0, 0.0, 0.9347, 0.0, 0.9347, 0.0, 0.7109, 1.0, 0.7109, 1.0, 0.9347, -4.242, 0.9926, -4.242, 0.9236, 4.504, 0.9236, 4.504, 0.9926, 2.755, 0.9114, 2.755, 0.9236, -5.991, 0.9236, -5.991, 0.9114, -4.242, 0.9236, -4.242, 0.9114, 4.504, 0.9114, 4.504, 0.9236, -5.991, 0.9926, 2.755, 0.9236, 2.755, 0.9926, -5.991, 0.9926, -5.991, 0.9236, 2.755, 0.9236, -5.991, 0.9236, 2.755, 0.9114, 2.755, 0.9236, 2.755, 0.9114, -5.991, 0.9236, -5.991, 0.9114, -4.242, 0.9114, -2.493, 0.9114, -0.7434, 0.9114, 1.006, 0.9114, 4.504, 0.9926, -4.242, 0.9926, 4.504, 0.9236, 4.504, 0.9236, -4.242, 0.9926, -4.242, 0.9236, 4.504, 0.9236, -4.242, 0.9236, 4.504, 0.9114, -4.172, 0.9114, 4.504, 0.9114, -4.242, 0.9236, -4.242, 0.9114, -6.049, 0.9926, 1.0, 0.9236, 1.0, 0.9926, 1.0, 0.9236, -6.049, 0.9926, -6.049, 0.9236, -6.049, 0.9236, 1.0, 0.9111, 1.0, 0.9236, 1.0, 0.9111, -6.049, 0.9236, -6.049, 0.9111, 1.0, 0.9926, 1.0, 1.0, -6.049, 1.0, -6.049, 0.9926, 1.0, 0.9926, -6.049, 1.0, 2.807, 0.9926, -4.242, 0.9926, 2.807, 0.9236, -4.242, 0.9926, -4.242, 0.9236, 2.807, 0.9236, 2.807, 0.9236, -4.242, 0.9236, 2.807, 0.9111, -4.242, 0.9236, -4.242, 0.9111, 2.807, 0.9111, 2.807, 1.0, -4.242, 1.0, 2.807, 0.9926, -4.242, 0.9926, 2.807, 0.9926, -4.242, 1.0, 0.875, 0.9926, 1.0, 0.9236, 1.0, 0.9926, 0.875, 0.9236, 1.0, 0.9236, 0.875, 0.9926, 1.0, 0.9111, 1.0, 0.9236, 0.875, 0.9236, 0.875, 0.9111, 1.0, 0.9111, 0.875, 0.9236, 1.0, 1.0, 0.875, 1.0, 1.0, 0.9926, 0.875, 1.0, 0.875, 0.9926, 1.0, 0.9926, 1.0, 0.9926, -0.6267, 0.9926, 1.0, 0.9236, -0.6267, 0.9236, 1.0, 0.9236, -0.6267, 0.9926, 1.0, 0.9236, -0.6267, 0.9236, 1.0, 0.9111, -0.6267, 0.9111, 1.0, 0.9111, -0.6267, 0.9236, -0.6267, 1.0, 1.0, 0.9926, 1.0, 1.0, -0.6267, 1.0, -0.6267, 0.9926, 1.0, 0.9926, 1.0, 0.9926, 0.875, 0.9926, 1.0, 0.9236, 0.875, 0.9236, 1.0, 0.9236, 0.875, 0.9926, 0.875, 0.9236, 1.0, 0.9111, 1.0, 0.9236, 0.875, 0.9111, 1.0, 0.9111, 0.875, 0.9236, 0.875, 1.0, 1.0, 0.9926, 1.0, 1.0, 0.875, 1.0, 0.875, 0.9926, 1.0, 0.9926, 0.875, 0.9926, 1.0, 0.9236, 1.0, 0.9926, 1.0, 0.9236, 0.875, 0.9926, 0.875, 0.9236, 0.875, 0.9236, 1.0, 0.9111, 1.0, 0.9236, 0.875, 0.9236, 0.875, 0.9111, 1.0, 0.9111, 1.0, 0.9926, 1.0, 1.0, 0.875, 1.0, 1.0, 0.9926, 0.875, 1.0, 0.875, 0.9926, 1.0, 0.9236, 1.0, 0.9926, -0.6267, 0.9926, -0.6267, 0.9926, -0.6267, 0.9236, 1.0, 0.9236, 1.0, 0.9111, 1.0, 0.9236, -0.6267, 0.9236, 1.0, 0.9111, -0.6267, 0.9236, -0.6267, 0.9111, 1.0, 0.9926, 1.0, 1.0, -0.6267, 1.0, 1.0, 0.9926, -0.6267, 1.0, -0.6267, 0.9926, 1.0, 0.9926, 0.875, 0.9926, 1.0, 0.9236, 0.875, 0.9926, 0.875, 0.9236, 1.0, 0.9236, 1.0, 0.9236, 0.875, 0.9236, 1.0, 0.9111, 0.875, 0.9236, 0.875, 0.9111, 1.0, 0.9111, 1.0, 0.9926, 1.0, 1.0, 0.875, 1.0, 0.875, 1.0, 0.875, 0.9926, 1.0, 0.9926, 1.0, 0.9347, 1.0, 1.0, 0.0, 1.0, 0.0, 0.9347, 0.0, 0.9347, 0.0, 0.7109, 1.0, 0.7109, 1.0, 0.9347, 1.0, 0.8098, 1.0, 0.8138, 1.085e-08, 0.8138, 1.108e-08, 0.8098, 1.0, 0.8098, 1.0, 0.8138, 1.085e-08, 0.8138, 1.108e-08, 0.8098, 1.0, 1.0, 0.0, 1.0, 0.0, 0.9347, 1.0, 0.9347, 0.0, 0.9347, 0.0, 0.7109, 1.0, 0.7109, 1.0, 0.9347, 1.0, 0.8098, 1.0, 0.8138, 1.085e-08, 0.8138, 1.108e-08, 0.8098, 1.0, 0.8098, 1.0, 0.8138, 1.085e-08, 0.8138, 1.108e-08, 0.8098, 1.0, 0.8098, 1.0, 0.8138, 1.085e-08, 0.8138, 1.108e-08, 0.8098, 0.2077, 0.9114, 2.631, 0.9114, -0.6192, 0.9236, -0.6192, 0.9114, 0.165, 0.9114, 2.631, 0.9114, 2.631, 0.9236, -0.6192, 0.9236, -0.7434, 0.9926, -0.6192, 0.9236, 2.631, 0.9236, 2.755, 0.9926, -0.7434, 0.9926, 2.631, 0.9236, 2.631, 0.9114, 2.631, 0.9236, 2.755, 0.9926, -0.7434, 0.9926, -0.6192, 0.9236, -0.6192, 0.9114, -0.6192, 0.9236, -0.6192, 0.9114, 2.631, 0.9114, 2.631, 0.9236, 2.755, 0.9926, -0.7434, 0.9926, 1.0, 0.9144, 1.0, 0.948, 1.0, 0.9645, 1.0, 1.0, 0.0, 1.0, 1.09e-08, 0.9144, 2.631, 0.9114, -0.6192, 0.9236, -0.6192, 0.9114, 1.804, 0.9114, 1.846, 0.9114, 2.631, 0.9236, -0.6192, 0.9236, 2.631, 0.9114, -0.6192, 0.9236, 2.631, 0.9236, -0.7434, 0.9926, -0.7434, 0.9926, 2.631, 0.9236, 2.755, 0.9926, 1.0, 0.9219, 1.0, 0.9922, 0.0, 0.9922, 0.0, 0.9219, 1.0, 0.9219, 1.0, 0.9922, 0.0, 0.9922, 0.0, 0.9219, 0.0, 0.9922, 0.0, 0.9219, 1.0, 0.9219, 1.0, 0.9922, 1.0, 0.9219, 1.0, 0.9922, 0.0, 0.9922, 0.0, 0.9219, 0.0, 0.9219, 0.0, 0.9219, 1.0, 0.9219, 1.0, 0.9219, 0.0, 0.9922, 0.0, 0.9219, 1.0, 0.9219, 1.0, 0.9922, 0.0, 0.9922, 0.0, 0.9219, 1.0, 0.9219, 1.0, 0.9922, 0.0, 0.9922, 0.0, 0.9219, 1.0, 0.9219, 1.0, 0.9922, 0.0, 0.9922, 0.0, 0.9219, 1.0, 0.9219, 1.0, 0.9922, 0.0, 0.9219, 0.0, 0.9219, 1.0, 0.9219, 1.0, 0.9219, 1.0, 0.9922, 0.0, 0.9922, 0.0, 0.9219, 1.0, 0.9219, 1.0, 0.9219, 1.0, 0.9922, 0.0, 0.9922, 0.0, 0.9219, 0.0, 0.9922, 0.0, 0.9219, 1.0, 0.9219, 1.0, 0.9922, 0.0, 0.9219, 0.0, 0.9219, 1.0, 0.9219, 1.0, 0.9219, 0.0, 0.9922, 0.0, 0.9219, 1.0, 0.9219, 1.0, 0.9922, 1.0, 0.9219, 1.0, 0.9922, 0.0, 0.9922, 0.0, 0.9219, 1.0, 0.9219, 1.0, 0.9922, 0.0, 0.9922, 0.0, 0.9219, 0.0, 0.9922, 0.0, 0.9219, 1.0, 0.9219, 1.0, 0.9922, 0.0, 0.9922, 0.0, 0.9219, 1.0, 0.9219, 1.0, 0.9922, 0.0, 0.9219, 0.0, 0.9219, 1.0, 0.9219, 1.0, 0.9219, 1.0, 0.9219, 1.0, 0.9922, 0.0, 0.9922, 0.0, 0.9219, 0.0, 0.9219, 0.0, 0.9219, 1.0, 0.9219, 1.0, 0.9219, 0.0, 0.9922, 0.0, 0.9219, 1.0, 0.9219, 1.0, 0.9922, 0.0, 0.9922, 0.0, 0.9219, 1.0, 0.9219, 1.0, 0.9922, 0.0, 0.9219, 0.0, 0.9219, 1.0, 0.9219, 1.0, 0.9219, 0.0, 0.9922, 0.0, 0.9219, 1.0, 0.9219, 1.0, 0.9922, 0.0, 0.9922, 0.0, 0.9219, 1.0, 0.9219, 1.0, 0.9922, 1.0, 0.9922, 0.0, 0.9922, 0.0, 0.9219, 1.0, 0.9219, 1.0, 0.9219, 1.0, 0.9922, 0.0, 0.9922, 0.0, 0.9219, 1.0, 0.9219, 1.0, 0.9922, 0.0, 0.9922, 0.0, 0.9219, 2.452, 0.9277, 2.452, 0.9883, 0.0, 0.9883, 0.0, 0.9277, 2.452, 0.9277, 2.452, 0.9883, 0.0, 0.9883, 0.0, 0.9277, 0.0, 0.9277, 2.452, 0.9277, 2.452, 0.9883, 0.0, 0.9883, 2.452, 0.9277, 2.452, 0.9883, 0.0, 0.9883, 0.0, 0.9277, 2.452, 0.9277, 2.452, 0.9883, 0.0, 0.9883, 0.0, 0.9277, 3.618, 0.9277, 3.618, 0.9883, 0.0, 0.9883, 0.0, 0.9277, 2.452, 0.9277, 2.452, 0.9883, 0.0, 0.9883, 0.0, 0.9277, 0.2314, 0.9487, 0.2324, 0.9751, 0.2314, 0.9751, 0.2285, 0.9766, 0.0, 0.9766, -0.00293, 0.9751, -0.00293, 0.9487, 0.0, 0.9473, 0.2285, 0.9473, -5.991, 0.9236, 2.755, 0.9236, 2.755, 0.9926, -5.991, 0.9926])
me_g_vault_002.use_remesh_fix_poles = True
me_g_vault_002.use_remesh_preserve_attributes = False
me_g_vault_002.update()
me_g_vault_002.normals_split_custom_set([tuple(v) for v in zip(*[iter([1.0, 0.0, 0.0, 1.0, 0.0, 0.0, 1.0, 0.0, 0.0, 1.0, 0.0, 0.0, -5.311e-08, -1.0, 0.0, -5.311e-08, -1.0, 0.0, -5.311e-08, -1.0, 0.0, -5.311e-08, -1.0, 0.0, 4.757e-05, -4.371e-08, 1.0, -4.849e-05, -4.371e-08, 1.0, -4.791e-05, -4.371e-08, -1.0, 4.777e-05, -4.371e-08, -1.0, 2.611e-05, -3.394e-05, 1.0, 2.619e-05, 0.0004395, 1.0, 1.0, 3.503e-05, -2.617e-05, 1.0, -0.0004406, -2.605e-05, 0.2946, -9.885e-05, 0.9556, 2.807e-15, -1.0, -4.371e-08, 1.472e-05, -1.0, -2.763e-05, 0.2659, -0.4262, 0.8646, 4.615e-06, -1.0, -3.099e-06, -0.2659, -0.4262, -0.8647, -3.529e-05, -1.0, 1.387e-05, -3.442e-05, -1.0, 1.255e-05, -0.2659, -0.4262, -0.8647, 4.615e-06, -1.0, -3.099e-06, 4.371e-08, -1.0, 4.371e-08, -0.2946, -4.587e-05, -0.9556, -0.2658, -0.4261, -0.8647, 5.937e-05, -1.0, -0.0009551, 0.2659, -0.4262, 0.8646, 4.013e-05, -1.0, 9.507e-06, 1.311e-06, -1.0, -6.08e-06, 5.937e-05, -1.0, -0.0009551, 3.681e-05, -1.0, -5.341e-06, 6.154e-06, -1.0, -1.359e-05, 1.472e-05, -1.0, -2.763e-05, 4.013e-05, -1.0, 9.507e-06, 0.2659, -0.4262, 0.8646, -0.2658, -0.4261, -0.8647, 3.681e-05, -1.0, -5.341e-06, 5.937e-05, -1.0, -0.0009551, 4.798e-06, -3.394e-05, -1.0, 4.739e-06, 0.0003389, -1.0, -1.0, 3.394e-05, -4.649e-06, -1.0, -3.378e-05, -4.709e-06, 1.0, -1.118e-07, 4.786e-05, 1.0, -1.118e-07, 7.55e-08, 4.791e-05, -4.371e-08, 1.0, -4.777e-05, -4.371e-08, 1.0, -2.384e-06, -1.0, -1.11e-05, 1.431e-06, -1.0, 1.385e-05, 2.056e-06, -1.0, -1.603e-05, 0.2658, -0.4262, 0.8647, 1.431e-06, -1.0, 1.385e-05, -2.384e-06, -1.0, -1.11e-05, -0.2659, -0.4262, -0.8647, -0.2946, -9.882e-05, -0.9556, 1.0, -4.8e-05, 1.202e-07, -3.529e-05, -1.0, 1.387e-05, 9.073e-08, 6.245e-08, -1.0, 9.073e-08, 6.245e-08, -1.0, 9.073e-08, 6.245e-08, -1.0, -1.495e-07, 0.0, -1.0, -1.495e-07, 0.0, -1.0, -1.495e-07, 0.0, -1.0, 0.0, 0.0, -1.0, 0.0, 0.0, -1.0, 0.0, 0.0, -1.0, 5.069e-07, -2.39e-07, -1.0, 5.069e-07, -2.39e-07, -1.0, 5.069e-07, -2.39e-07, -1.0, 7.607e-08, -4.156e-06, -1.0, 7.607e-08, -4.156e-06, -1.0, 7.607e-08, -4.156e-06, -1.0, 1.0, 0.0, 0.0, 0.2946, -4.587e-05, 0.9556, 0.2658, -0.4262, 0.8647, -2.384e-06, -1.0, -1.11e-05, 8.518e-06, 0.0, -1.0, 8.518e-06, 0.0, -1.0, 8.518e-06, 0.0, -1.0, 8.969e-06, 0.0, -1.0, 8.969e-06, 0.0, -1.0, 8.969e-06, 0.0, -1.0, 4.881e-07, 5.621e-06, -1.0, 4.881e-07, 5.621e-06, -1.0, 4.881e-07, 5.621e-06, -1.0, 1.0, -3.394e-05, 1.454e-05, 1.0, 0.0003389, 1.448e-05, 1.442e-05, 3.394e-05, -1.0, 1.448e-05, -0.0002373, -1.0, -1.0, -3.378e-05, -2.685e-05, -1.0, 3.394e-05, -2.372e-05, -2.384e-05, 3.433e-05, 1.0, -2.688e-05, -3.345e-05, 1.0, 0.0, 0.0, 1.0, 0.0, 0.0, 1.0, 0.0, 0.0, 1.0, 0.0, 0.0, 1.0, 0.0, 0.0, 1.0, 0.0, 0.0, 1.0, -1.161e-07, 4.4e-08, 1.0, -1.161e-07, 4.4e-08, 1.0, -1.161e-07, 4.4e-08, 1.0, -7.707e-08, -5.652e-08, 1.0, -7.707e-08, -5.652e-08, 1.0, -7.707e-08, -5.652e-08, 1.0, -4.707e-07, 3.961e-06, 1.0, -4.707e-07, 3.961e-06, 1.0, -4.707e-07, 3.961e-06, 1.0, -7.173e-06, 6.164e-07, 1.0, -7.173e-06, 6.164e-07, 1.0, -7.173e-06, 6.164e-07, 1.0, -9.073e-08, 6.245e-08, 1.0, -9.073e-08, 6.245e-08, 1.0, -9.073e-08, 6.245e-08, 1.0, 0.0, 0.0, 1.0, 0.0, 0.0, 1.0, 0.0, 0.0, 1.0, -1.0, 0.0, 0.0, -1.0, 0.0, 0.0, -1.0, 0.0, 0.0, -1.0, 0.0, 0.0, -2.4e-07, 0.0, -1.0, -2.4e-07, 0.0, -1.0, -2.4e-07, 0.0, -1.0, -2.4e-07, 0.0, -1.0, -2.4e-07, 0.0, -1.0, -2.4e-07, 0.0, -1.0, 0.7071, 0.0, -0.7071, 0.7071, 0.0, -0.7071, 0.7071, 0.0, -0.7071, 0.7071, 2.812e-05, -0.7072, 0.7071, 2.812e-05, -0.7072, 0.7071, 2.812e-05, -0.7072, 1.0, 0.0, 0.0, 1.0, 0.0, 0.0, 1.0, 0.0, 0.0, 1.0, 0.0, 0.0, 1.0, 0.0, 0.0, 1.0, 0.0, 0.0, 0.7071, 0.0, 0.7071, 0.7071, 0.0, 0.7071, 0.7071, 0.0, 0.7071, 0.7071, 0.0, 0.7071, 0.7071, 0.0, 0.7071, 0.7071, 0.0, 0.7071, 2.057e-07, 0.0, 1.0, 2.057e-07, 0.0, 1.0, 2.057e-07, 0.0, 1.0, 2.743e-07, 0.0, 1.0, 2.743e-07, 0.0, 1.0, 2.743e-07, 0.0, 1.0, -0.7071, 0.0, 0.7071, -0.7071, 0.0, 0.7071, -0.7071, 0.0, 0.7071, -0.7071, 0.0, 0.7071, -0.7071, 0.0, 0.7071, -0.7071, 0.0, 0.7071, -1.0, 0.0, 0.0, -1.0, 0.0, 0.0, -1.0, 0.0, 0.0, -1.0, 7.07e-06, 2.649e-07, -1.0, 7.07e-06, 2.649e-07, -1.0, 7.07e-06, 2.649e-07, -0.7071, 1.125e-05, -0.7071, -0.7071, 1.125e-05, -0.7071, -0.7071, 1.125e-05, -0.7071, -0.7071, 0.0, -0.7071, -0.7071, 0.0, -0.7071, -0.7071, 0.0, -0.7071, 1.524e-07, 0.0, 1.0, 1.524e-07, 0.0, 1.0, 1.524e-07, 0.0, 1.0, 1.524e-07, 0.0, 1.0, 3.561e-07, -4.584e-08, 1.0, 3.561e-07, -4.584e-08, 1.0, 3.561e-07, -4.584e-08, 1.0, 3.561e-07, -4.584e-08, 1.0, 1.508e-07, 0.0, 1.0, 1.508e-07, 0.0, 1.0, 1.508e-07, 0.0, 1.0, 1.508e-07, 0.0, 1.0, 1.265e-07, -9.169e-08, 1.0, 1.265e-07, -9.169e-08, 1.0, 1.265e-07, -9.169e-08, 1.0, 1.265e-07, -9.169e-08, 1.0, 2.706e-07, -1.29e-13, 1.0, 2.706e-07, -1.29e-13, 1.0, 2.706e-07, -1.29e-13, 1.0, 2.706e-07, -1.29e-13, 1.0, 2.529e-07, -9.169e-08, 1.0, 2.529e-07, -9.169e-08, 1.0, 2.529e-07, -9.169e-08, 1.0, 2.529e-07, -9.169e-08, 1.0, 4.044e-07, 0.3993, -0.9168, 4.044e-07, 0.3993, -0.9168, 4.044e-07, 0.3993, -0.9168, 4.044e-07, 0.3993, -0.9168, -5.563e-07, -1.0, 1.302e-06, -5.563e-07, -1.0, 1.302e-06, -5.563e-07, -1.0, 1.302e-06, -5.563e-07, -1.0, 1.302e-06, 6.017e-07, 1.0, -2.604e-06, 6.017e-07, 1.0, -2.604e-06, 6.017e-07, 1.0, -2.604e-06, 6.017e-07, 1.0, -2.604e-06, 2.275e-07, 0.3993, 0.9168, 2.275e-07, 0.3993, 0.9168, 2.275e-07, 0.3993, 0.9168, 2.919e-07, 0.3993, 0.9168, 2.919e-07, 0.3993, 0.9168, 2.919e-07, 0.3993, 0.9168, 2.271e-07, 1.0, 0.0, 2.271e-07, 1.0, 0.0, 2.271e-07, 1.0, 0.0, 2.271e-07, 1.0, 9.115e-06, 2.271e-07, 1.0, 9.115e-06, 2.271e-07, 1.0, 9.115e-06, 2.271e-07, 1.0, 9.115e-06, 2.271e-07, 1.0, 9.115e-06, 2.271e-07, 1.0, 9.115e-06, 2.271e-07, 1.0, 9.115e-06, -1.264e-07, -0.3993, 0.9168, -1.264e-07, -0.3993, 0.9168, -1.264e-07, -0.3993, 0.9168, 1.264e-07, -0.3993, 0.9168, 1.264e-07, -0.3993, 0.9168, 1.264e-07, -0.3993, 0.9168, -2.044e-07, -1.0, 0.0, -2.044e-07, -1.0, 0.0, -2.044e-07, -1.0, 0.0, -2.044e-07, -1.0, 0.0, -2.044e-07, -1.0, 0.0, -2.044e-07, -1.0, 0.0, -2.044e-07, -1.0, 0.0, 2.745e-07, 0.0, 1.0, 2.745e-07, 0.0, 1.0, 2.745e-07, 0.0, 1.0, 2.246e-07, 0.0, 1.0, 2.246e-07, 0.0, 1.0, 2.246e-07, 0.0, 1.0, 3.695e-07, 0.6633, 0.7483, 3.695e-07, 0.6633, 0.7483, 3.695e-07, 0.6633, 0.7483, 3.511e-07, 0.6633, 0.7483, 3.511e-07, 0.6633, 0.7483, 3.511e-07, 0.6633, 0.7483, -2.466e-07, -1.0, 2.852e-05, -2.466e-07, -1.0, 2.852e-05, -2.466e-07, -1.0, 2.852e-05, -2.466e-07, -1.0, 0.0, -2.466e-07, -1.0, 0.0, -2.466e-07, -1.0, 0.0, 1.996e-07, -2.547e-05, -1.0, 1.996e-07, -2.547e-05, -1.0, 1.996e-07, -2.547e-05, -1.0, -2.459e-07, 0.0, -1.0, -2.459e-07, 0.0, -1.0, -2.459e-07, 0.0, -1.0, -7.39e-08, 0.6633, -0.7483, -7.39e-08, 0.6633, -0.7483, -7.39e-08, 0.6633, -0.7483, 1.293e-07, 0.6633, -0.7483, 1.293e-07, 0.6633, -0.7483, 1.293e-07, 0.6633, -0.7483, -3.289e-07, -1.0, 0.0, -3.289e-07, -1.0, 0.0, -3.289e-07, -1.0, 0.0, -3.289e-07, -1.0, 0.0, -3.289e-07, -1.0, 0.0, -3.289e-07, -1.0, 0.0, -0.7071, 0.0, -0.7071, -0.7071, 0.0, -0.7071, -0.7071, 0.0, -0.7071, -0.7071, -1.996e-05, -0.7071, -0.7071, -1.996e-05, -0.7071, -0.7071, -1.996e-05, -0.7071, -0.5992, 0.5311, -0.5991, -0.5992, 0.5311, -0.5991, -0.5992, 0.5311, -0.5991, -0.5991, 0.5311, -0.5991, -0.5991, 0.5311, -0.5991, -0.5991, 0.5311, -0.5991, 2.384e-06, -1.0, 0.0, 2.384e-06, -1.0, 0.0, 2.384e-06, -1.0, 0.0, -1.034e-05, -1.0, -2.101e-05, -1.034e-05, -1.0, -2.101e-05, -1.034e-05, -1.0, -2.101e-05, -1.0, -5.146e-06, 2.649e-07, -1.0, -5.146e-06, 2.649e-07, -1.0, -5.146e-06, 2.649e-07, -1.0, 0.0, 2.649e-07, -1.0, 0.0, 2.649e-07, -1.0, 0.0, 2.649e-07, -0.7484, 0.6633, 1.191e-07, -0.7484, 0.6633, 1.191e-07, -0.7484, 0.6633, 1.191e-07, -0.7484, 0.6633, 3.572e-07, -0.7484, 0.6633, 3.572e-07, -0.7484, 0.6633, 3.572e-07, -1.034e-05, -1.0, 0.0, -1.034e-05, -1.0, 0.0, -1.034e-05, -1.0, 0.0, 0.0, -1.0, -3.912e-08, 0.0, -1.0, -3.912e-08, 0.0, -1.0, -3.912e-08, -0.7071, 0.0, 0.7071, -0.7071, 0.0, 0.7071, -0.7071, 0.0, 0.7071, -0.7071, 0.0, 0.7071, -0.7071, 0.0, 0.7071, -0.7071, 0.0, 0.7071, -0.5992, 0.5311, 0.5991, -0.5992, 0.5311, 0.5991, -0.5992, 0.5311, 0.5991, -0.5991, 0.5311, 0.5991, -0.5991, 0.5311, 0.5991, -0.5991, 0.5311, 0.5991, 0.0, -1.0, 1.293e-05, 0.0, -1.0, 1.293e-05, 0.0, -1.0, 1.293e-05, -1.228e-05, -1.0, 2.101e-05, -1.228e-05, -1.0, 2.101e-05, -1.228e-05, -1.0, 2.101e-05, 0.7071, 0.0, 0.7071, 0.7071, 0.0, 0.7071, 0.7071, 0.0, 0.7071, 0.7071, 0.0, 0.7071, 0.7071, 0.0, 0.7071, 0.7071, 0.0, 0.7071, 0.5991, 0.5311, 0.5992, 0.5991, 0.5311, 0.5992, 0.5991, 0.5311, 0.5992, 0.5991, 0.5311, 0.5992, 0.5991, 0.5311, 0.5992, 0.5991, 0.5311, 0.5992, 5.571e-06, -1.0, 2.585e-05, 5.571e-06, -1.0, 2.585e-05, 5.571e-06, -1.0, 2.585e-05, 2.068e-05, -1.0, 7.877e-06, 2.068e-05, -1.0, 7.877e-06, 2.068e-05, -1.0, 7.877e-06, 1.0, 0.0, -2.649e-07, 1.0, 0.0, -2.649e-07, 1.0, 0.0, -2.649e-07, 1.0, 0.0, -2.649e-07, 1.0, 0.0, -2.649e-07, 1.0, 0.0, -2.649e-07, 0.7484, 0.6633, 1.144e-07, 0.7484, 0.6633, 1.144e-07, 0.7484, 0.6633, 1.144e-07, 0.7484, 0.6633, 7.144e-07, 0.7228, 0.6406, -0.2591, 0.703, 0.6231, -0.3428, 2.068e-05, -1.0, -1.795e-07, 2.068e-05, -1.0, -1.795e-07, 2.068e-05, -1.0, -1.795e-07, 0.0, -1.0, 1.795e-07, 0.0, -1.0, 1.795e-07, 0.0, -1.0, 1.795e-07, 0.7071, -6.653e-06, -0.7071, 0.7071, -6.653e-06, -0.7071, 0.7071, -6.653e-06, -0.7071, 0.7071, -1.663e-05, -0.7071, 0.7071, -1.663e-05, -0.7071, 0.7071, -1.663e-05, -0.7071, 0.7228, 0.6406, -0.2591, 0.5992, 0.531, -0.5992, 0.703, 0.6231, -0.3428, 0.5991, 0.5311, -0.5992, 0.5991, 0.5311, -0.5992, 0.5991, 0.5311, -0.5992, 0.0, -1.0, -1.293e-05, 0.0, -1.0, -1.293e-05, 0.0, -1.0, -1.293e-05, -1.937e-06, -1.0, 0.0, -1.937e-06, -1.0, 0.0, -1.937e-06, -1.0, 0.0, 2.706e-07, 0.0, 1.0, 2.706e-07, 0.0, 1.0, 2.706e-07, 0.0, 1.0, 2.706e-07, 0.0, 1.0, 3.162e-07, -9.169e-08, 1.0, 3.162e-07, -9.169e-08, 1.0, 3.162e-07, -9.169e-08, 1.0, 3.162e-07, -9.169e-08, 1.0, 4.091e-07, 0.0, 1.0, 4.091e-07, 0.0, 1.0, 4.091e-07, 0.0, 1.0, 4.091e-07, 0.0, 1.0, 2.179e-07, 0.0, 1.0, 2.179e-07, 0.0, 1.0, 2.179e-07, 0.0, 1.0, 2.179e-07, 0.0, 1.0, 2.328e-07, 0.0, 1.0, 2.328e-07, 0.0, 1.0, 2.328e-07, 0.0, 1.0, 2.328e-07, 0.0, 1.0, 2.381e-07, -4.541e-13, 1.0, 2.381e-07, -4.541e-13, 1.0, 2.381e-07, -4.541e-13, 1.0, 2.381e-07, -4.541e-13, 1.0, 2.735e-07, 0.0, 1.0, 2.735e-07, 0.0, 1.0, 2.735e-07, 0.0, 1.0, 2.735e-07, 0.0, 1.0, 2.179e-07, 0.0, 1.0, 2.179e-07, 0.0, 1.0, 2.179e-07, 0.0, 1.0, 2.179e-07, 0.0, 1.0, 2.179e-07, 0.0, 1.0, 2.179e-07, 0.0, 1.0, 2.179e-07, 0.0, 1.0, 2.179e-07, 0.0, 1.0, 1.0, -1.13e-07, -2.609e-06, 1.0, -1.13e-07, -2.609e-06, 1.0, -1.13e-07, -2.609e-06, 1.0, -1.13e-07, -2.609e-06, 1.0, -1.13e-07, -2.609e-06, 1.0, -4.084e-07, 0.0, 1.0, -4.084e-07, 0.0, 1.0, -4.084e-07, 0.0, 1.0, -1.048e-07, -6.096e-07, 1.0, -1.048e-07, -6.096e-07, 1.0, -1.048e-07, -6.096e-07, 1.0, -4.584e-07, 5.663e-07, 1.0, -4.584e-07, 5.663e-07, 1.0, -4.584e-07, 5.663e-07, 1.0, -1.902e-07, 9.978e-13, 1.0, -1.902e-07, 9.978e-13, 1.0, -1.902e-07, 9.978e-13, 1.0, -1.902e-07, 9.978e-13, 1.0, -1.902e-07, 9.978e-13, 1.0, -1.902e-07, 9.978e-13, -1.0, 2.069e-07, 1.27e-12, -1.0, 2.069e-07, 1.27e-12, -1.0, 2.069e-07, 1.27e-12, -1.0, 2.069e-07, 1.27e-12, -1.0, 2.069e-07, 1.27e-12, -1.0, 2.069e-07, 1.27e-12, -6.734e-07, 8.221e-08, -1.0, -6.734e-07, 8.221e-08, -1.0, -6.734e-07, 8.221e-08, -1.0, -6.734e-07, 8.221e-08, -1.0, -6.734e-07, 8.221e-08, -1.0, -6.734e-07, 8.221e-08, -1.0, -1.0, 2.26e-07, 2.609e-06, -1.0, 2.26e-07, 2.609e-06, -1.0, 2.26e-07, 2.609e-06, -1.0, 2.26e-07, 2.609e-06, -1.0, 2.26e-07, 2.609e-06, -1.0, 3.172e-07, 0.0, -1.0, 3.172e-07, 0.0, -1.0, 3.172e-07, 0.0, -1.0, 2.467e-07, -6.096e-07, -1.0, 2.467e-07, -6.096e-07, -1.0, 2.467e-07, -6.096e-07, -1.0, 2.292e-07, 5.663e-07, -1.0, 2.292e-07, 5.663e-07, -1.0, 2.292e-07, 5.663e-07, 2.328e-07, 0.0, 1.0, 2.328e-07, 0.0, 1.0, 2.328e-07, 0.0, 1.0, 2.328e-07, 0.0, 1.0, 1.552e-07, 0.0, 1.0, 1.552e-07, 0.0, 1.0, 1.552e-07, 0.0, 1.0, 1.552e-07, 0.0, 1.0, 1.552e-07, -3.553e-12, 1.0, 1.552e-07, -3.553e-12, 1.0, 1.552e-07, -3.553e-12, 1.0, 1.552e-07, -3.553e-12, 1.0, 2.328e-07, -7.105e-12, 1.0, 2.328e-07, -7.105e-12, 1.0, 2.328e-07, -7.105e-12, 1.0, 2.328e-07, -7.105e-12, 1.0, 2.178e-07, 0.0, 1.0, 2.178e-07, 0.0, 1.0, 2.178e-07, 0.0, 1.0, 2.178e-07, 0.0, 1.0, 2.71e-07, 0.0, 1.0, 2.71e-07, 0.0, 1.0, 2.71e-07, 0.0, 1.0, 2.71e-07, 0.0, 1.0, 2.328e-07, -1.007e-11, 1.0, 2.328e-07, -1.007e-11, 1.0, 2.328e-07, -1.007e-11, 1.0, 2.328e-07, -1.007e-11, 1.0, 2.575e-07, -7.858e-12, 1.0, 2.575e-07, -7.858e-12, 1.0, 2.575e-07, -7.858e-12, 1.0, 2.575e-07, -7.858e-12, 1.0, 1.717e-07, 0.0, 1.0, 1.717e-07, 0.0, 1.0, 1.717e-07, 0.0, 1.0, 1.717e-07, 0.0, 1.0, 2.178e-07, 0.0, 1.0, 2.178e-07, 0.0, 1.0, 2.178e-07, 0.0, 1.0, 2.178e-07, 0.0, 1.0, 3.437e-07, -5.033e-12, 1.0, 3.437e-07, -5.033e-12, 1.0, 3.437e-07, -5.033e-12, 1.0, 3.437e-07, -5.033e-12, 1.0, 2.328e-07, -4.737e-12, 1.0, 2.328e-07, -4.737e-12, 1.0, 2.328e-07, -4.737e-12, 1.0, 2.328e-07, -4.737e-12, 1.0, 2.328e-07, -3.701e-12, 1.0, 2.328e-07, -3.701e-12, 1.0, 2.328e-07, -3.701e-12, 1.0, 2.328e-07, -3.701e-12, 1.0, 2.178e-07, 0.0, 1.0, 2.178e-07, 0.0, 1.0, 2.178e-07, 0.0, 1.0, 2.178e-07, 0.0, 1.0, 1.717e-07, -4.011e-12, 1.0, 1.717e-07, -4.011e-12, 1.0, 1.717e-07, -4.011e-12, 1.0, 1.717e-07, -4.011e-12, 1.0, 2.328e-07, -4.737e-12, 1.0, 2.328e-07, -4.737e-12, 1.0, 2.328e-07, -4.737e-12, 1.0, 2.328e-07, -4.737e-12, 1.0, 2.033e-07, -6.204e-12, 1.0, 2.033e-07, -6.204e-12, 1.0, 2.033e-07, -6.204e-12, 1.0, 2.033e-07, -6.204e-12, 1.0, 1.552e-07, -2.368e-12, 1.0, 1.552e-07, -2.368e-12, 1.0, 1.552e-07, -2.368e-12, 1.0, 1.552e-07, -2.368e-12, 1.0, 2.575e-07, -5.239e-12, 1.0, 2.575e-07, -5.239e-12, 1.0, 2.575e-07, -5.239e-12, 1.0, 2.575e-07, -5.239e-12, 1.0, 3.63e-07, -1.773e-11, 1.0, 3.63e-07, -1.773e-11, 1.0, 3.63e-07, -1.773e-11, 1.0, 3.63e-07, -1.773e-11, 1.0, 2.71e-07, 0.0, 1.0, 2.71e-07, 0.0, 1.0, 2.71e-07, 0.0, 1.0, 2.71e-07, 0.0, 1.0, 2.178e-07, 0.0, 1.0, 2.178e-07, 0.0, 1.0, 2.178e-07, 0.0, 1.0, 2.178e-07, 0.0, 1.0, 2.033e-07, 0.0, 1.0, 2.033e-07, 0.0, 1.0, 2.033e-07, 0.0, 1.0, 2.033e-07, 0.0, 1.0, 1.717e-07, 0.0, 1.0, 1.717e-07, 0.0, 1.0, 1.717e-07, 0.0, 1.0, 1.717e-07, 0.0, 1.0, 1.452e-07, 1.329e-11, 1.0, 1.452e-07, 1.329e-11, 1.0, 1.452e-07, 1.329e-11, 1.0, 1.452e-07, 1.329e-11, 1.0, 2.033e-07, 0.0, 1.0, 2.033e-07, 0.0, 1.0, 2.033e-07, 0.0, 1.0, 2.033e-07, 0.0, 1.0, 1.717e-07, -7.858e-12, 1.0, 1.717e-07, -7.858e-12, 1.0, 1.717e-07, -7.858e-12, 1.0, 1.717e-07, -7.858e-12, 1.0, 2.827e-07, -4.737e-12, 1.0, 2.827e-07, -4.737e-12, 1.0, 2.827e-07, -4.737e-12, 1.0, 2.827e-07, -4.737e-12, 1.0, 2.328e-07, -4.737e-12, 1.0, 2.328e-07, -4.737e-12, 1.0, 2.328e-07, -4.737e-12, 1.0, 2.328e-07, -4.737e-12, 1.0, 2.71e-07, 0.0, 1.0, 2.71e-07, 0.0, 1.0, 2.71e-07, 0.0, 1.0, 2.71e-07, 0.0, 1.0, 5.888e-07, -5.888e-08, 1.0, 5.888e-07, -5.888e-08, 1.0, 5.888e-07, -5.888e-08, 1.0, 5.888e-07, -5.888e-08, 1.0, 5.888e-07, -5.888e-08, 1.0, 5.888e-07, -5.888e-08, 1.0, 5.888e-07, -5.888e-08, 1.0, 5.888e-07, -5.888e-08, 1.0, 5.888e-07, -5.888e-08, 1.0, 5.888e-07, -5.888e-08, 1.0, 5.888e-07, -5.888e-08, 1.0, 5.888e-07, -5.888e-08, 1.0, 0.0, -5.888e-08, 1.0, 0.0, -5.888e-08, 1.0, 0.0, -5.888e-08, 1.0, 0.0, -5.888e-08, 1.0, 5.888e-07, -5.888e-08, 1.0, 5.888e-07, -5.888e-08, 1.0, 5.888e-07, -5.888e-08, 1.0, 5.888e-07, -5.888e-08, 1.0, 0.0, -5.888e-08, 1.0, 0.0, -5.888e-08, 1.0, 0.0, -5.888e-08, 1.0, 0.0, -5.888e-08, 1.0, 0.0, -5.888e-08, 1.0, 0.0, -5.888e-08, 1.0, 0.0, -5.888e-08, 1.0, 0.0, -5.888e-08, 1.0, -3.179e-07, -1.0, -1.589e-07, -3.179e-07, -1.0, -1.589e-07, -3.179e-07, -1.0, -1.589e-07, -3.179e-07, -1.0, -1.589e-07, -3.179e-07, -1.0, -1.589e-07, -3.179e-07, -1.0, -1.589e-07, -3.179e-07, -1.0, -1.589e-07, -3.179e-07, -1.0, -1.589e-07, -3.179e-07, -1.0, -1.589e-07, 3.708e-08, -0.3993, -0.9168, 3.708e-08, -0.3993, -0.9168, 3.708e-08, -0.3993, -0.9168, 3.708e-08, -0.3993, -0.9168])] * 3)])

# ---- objects
ob_rp_root = bpy.data.objects.new('rp_root', None)
ob_g_g = bpy.data.objects.new('g_g', me_g_vault_001)
ob_g_box = bpy.data.objects.new('g_box', me_g_safetybox_001)
ob_snap_1 = bpy.data.objects.new('snap_1', None)
ob_snap_2 = bpy.data.objects.new('snap_2', None)
ob_snap_3 = bpy.data.objects.new('snap_3', None)
ob_snap_4 = bpy.data.objects.new('snap_4', None)
ob_snap_5 = bpy.data.objects.new('snap_5', None)
ob_snap_6 = bpy.data.objects.new('snap_6', None)
ob_snap_7 = bpy.data.objects.new('snap_7', None)
ob_snap_8 = bpy.data.objects.new('snap_8', None)
ob_snap_9 = bpy.data.objects.new('snap_9', None)
ob_snap_10 = bpy.data.objects.new('snap_10', None)
ob_snap_11 = bpy.data.objects.new('snap_11', None)
ob_snap_12 = bpy.data.objects.new('snap_12', None)
ob_snap_13 = bpy.data.objects.new('snap_13', None)
ob_snap_14 = bpy.data.objects.new('snap_14', None)
ob_snap_15 = bpy.data.objects.new('snap_15', None)
ob_c_c = bpy.data.objects.new('c_c', me_g_vault_002)

# ---- transforms, parenting, visibility, modifiers, constraints
ob_rp_root.location = (0.0, 0.0, 0.0)
ob_rp_root.rotation_mode = 'QUATERNION'
ob_rp_root.rotation_quaternion = (1.0, 0.0, 0.0, 0.0)
ob_rp_root.empty_display_size = 0.001
ob_g_g.parent = ob_rp_root
ob_g_g.location = (0.4939, 2.348, 0.816)
ob_g_g.rotation_mode = 'QUATERNION'
ob_g_g.rotation_quaternion = (0.5, -0.5, -0.5, 0.5)
ob_g_g.scale = (1.0, 1.0, 1.0)
ob_g_box.parent = ob_rp_root
ob_g_box.location = (0.23, 2.508, 1.009)
ob_g_box.rotation_mode = 'QUATERNION'
ob_g_box.rotation_quaternion = (0.7071, -0.7071, -1.57e-16, -9.358e-24)
ob_snap_1.parent = ob_rp_root
ob_snap_1.location = (0.04297, 2.921, 0.4291)
ob_snap_1.rotation_euler = (0.0, -0.0, 1.571)
ob_snap_1.empty_display_type = 'ARROWS'
ob_snap_1.empty_display_size = 0.05
ob_snap_2.parent = ob_rp_root
ob_snap_2.location = (0.04297, 2.921, 0.7591)
ob_snap_2.rotation_euler = (0.0, -0.0, 1.571)
ob_snap_2.empty_display_type = 'ARROWS'
ob_snap_2.empty_display_size = 0.05
ob_snap_3.parent = ob_rp_root
ob_snap_3.location = (0.04297, 2.921, 1.089)
ob_snap_3.rotation_euler = (0.0, -0.0, 1.571)
ob_snap_3.empty_display_type = 'ARROWS'
ob_snap_3.empty_display_size = 0.05
ob_snap_4.parent = ob_rp_root
ob_snap_4.location = (0.04297, 2.471, 0.4291)
ob_snap_4.rotation_euler = (0.0, -0.0, 1.571)
ob_snap_4.empty_display_type = 'ARROWS'
ob_snap_4.empty_display_size = 0.05
ob_snap_5.parent = ob_rp_root
ob_snap_5.location = (0.04297, 2.471, 0.7591)
ob_snap_5.rotation_euler = (0.0, -0.0, 1.571)
ob_snap_5.empty_display_type = 'ARROWS'
ob_snap_5.empty_display_size = 0.05
ob_snap_6.parent = ob_rp_root
ob_snap_6.location = (0.04297, 2.471, 1.089)
ob_snap_6.rotation_euler = (0.0, -0.0, 1.571)
ob_snap_6.empty_display_type = 'ARROWS'
ob_snap_6.empty_display_size = 0.05
ob_snap_7.parent = ob_rp_root
ob_snap_7.location = (0.04297, 2.021, 0.4291)
ob_snap_7.rotation_euler = (0.0, -0.0, 1.571)
ob_snap_7.empty_display_type = 'ARROWS'
ob_snap_7.empty_display_size = 0.05
ob_snap_8.parent = ob_rp_root
ob_snap_8.location = (0.04297, 2.021, 0.7591)
ob_snap_8.rotation_euler = (0.0, -0.0, 1.571)
ob_snap_8.empty_display_type = 'ARROWS'
ob_snap_8.empty_display_size = 0.05
ob_snap_9.parent = ob_rp_root
ob_snap_9.location = (0.04297, 2.021, 1.089)
ob_snap_9.rotation_euler = (0.0, -0.0, 1.571)
ob_snap_9.empty_display_type = 'ARROWS'
ob_snap_9.empty_display_size = 0.05
ob_snap_10.parent = ob_rp_root
ob_snap_10.location = (0.04297, 1.571, 0.4291)
ob_snap_10.rotation_euler = (0.0, -0.0, 1.571)
ob_snap_10.empty_display_type = 'ARROWS'
ob_snap_10.empty_display_size = 0.05
ob_snap_11.parent = ob_rp_root
ob_snap_11.location = (0.04297, 1.571, 0.7591)
ob_snap_11.rotation_euler = (0.0, -0.0, 1.571)
ob_snap_11.empty_display_type = 'ARROWS'
ob_snap_11.empty_display_size = 0.05
ob_snap_12.parent = ob_rp_root
ob_snap_12.location = (0.04297, 1.571, 1.089)
ob_snap_12.rotation_euler = (0.0, -0.0, 1.571)
ob_snap_12.empty_display_type = 'ARROWS'
ob_snap_12.empty_display_size = 0.05
ob_snap_13.parent = ob_rp_root
ob_snap_13.location = (0.04297, 1.121, 0.4291)
ob_snap_13.rotation_euler = (0.0, -0.0, 1.571)
ob_snap_13.empty_display_type = 'ARROWS'
ob_snap_13.empty_display_size = 0.05
ob_snap_14.parent = ob_rp_root
ob_snap_14.location = (0.04297, 1.121, 0.7591)
ob_snap_14.rotation_euler = (0.0, -0.0, 1.571)
ob_snap_14.empty_display_type = 'ARROWS'
ob_snap_14.empty_display_size = 0.05
ob_snap_15.parent = ob_rp_root
ob_snap_15.location = (0.04297, 1.121, 1.089)
ob_snap_15.rotation_euler = (0.0, -0.0, 1.571)
ob_snap_15.empty_display_type = 'ARROWS'
ob_snap_15.empty_display_size = 0.05
ob_c_c.parent = ob_rp_root
ob_c_c.location = (0.4939, 2.348, 0.816)
ob_c_c.rotation_mode = 'QUATERNION'
ob_c_c.rotation_quaternion = (0.5, -0.5, -0.5, 0.5)
ob_c_c.scale = (1.0, 1.0, 1.0)
ob_c_c.display_type = 'WIRE'

# ---- collection membership
scene.collection.objects.link(ob_rp_root)
scene.collection.objects.link(ob_g_g)
scene.collection.objects.link(ob_g_box)
scene.collection.objects.link(ob_snap_1)
scene.collection.objects.link(ob_snap_2)
scene.collection.objects.link(ob_snap_3)
scene.collection.objects.link(ob_snap_4)
scene.collection.objects.link(ob_snap_5)
scene.collection.objects.link(ob_snap_6)
scene.collection.objects.link(ob_snap_7)
scene.collection.objects.link(ob_snap_8)
scene.collection.objects.link(ob_snap_9)
scene.collection.objects.link(ob_snap_10)
scene.collection.objects.link(ob_snap_11)
scene.collection.objects.link(ob_snap_12)
scene.collection.objects.link(ob_snap_13)
scene.collection.objects.link(ob_snap_14)
scene.collection.objects.link(ob_snap_15)
scene.collection.objects.link(ob_c_c)

# ---- scene / render settings (as saved in the file)
scene.frame_start = 1; scene.frame_end = 250; scene.frame_set(1)
scene.render.engine = 'BLENDER_EEVEE_NEXT'
scene.cycles.use_denoising = False
scene.cycles.samples = 128
scene.cycles.sampling_pattern = 'TABULATED_SOBOL'
scene.cycles.use_adaptive_sampling = False
scene.cycles.use_light_tree = False
scene.view_settings.view_transform = 'Filmic'
bpy.context.view_layer.update()

# ---- added for rendering (the .blend has no active camera and no usable light): camera, sun
cam_auto = bpy.data.cameras.new('AutoCamera')
cam_auto.lens = 50.0
cam_auto.sensor_width = 36.0
cam_auto.clip_end = 1000.0
ob_auto_camera = bpy.data.objects.new('AutoCamera', cam_auto)
scene.collection.objects.link(ob_auto_camera)
ob_auto_camera.location = (4.34116, -2.62659, 4.08486)
ob_auto_camera.rotation_euler = (1.09748, -7.21219e-08, 0.694738)
scene.camera = ob_auto_camera
light_auto_sun = bpy.data.lights.new('AutoSun', 'SUN')
light_auto_sun.energy = 3.0
light_auto_sun.angle = 0.0523599
ob_auto_sun = bpy.data.objects.new('AutoSun', light_auto_sun)
scene.collection.objects.link(ob_auto_sun)
ob_auto_sun.rotation_euler = (0.872665, 0.174533, 0.523599)
bpy.context.view_layer.update()
